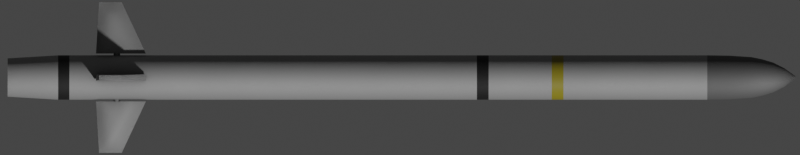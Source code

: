 # Source: Camm.blend  (saved by Blender 3.4.6; exported with 4.5.12 LTS)
import bpy
from mathutils import Matrix  # noqa: F401  (used for matrix-valued properties, if any)

bpy.ops.wm.read_factory_settings(use_empty=True)
scene = bpy.context.scene
scene.name = 'Scene'

# ---- collections
col_collection = bpy.data.collections.new('Collection'); scene.collection.children.link(col_collection)

# ---- materials (node trees are filled in below, after node groups)
mat_missile = bpy.data.materials.new('Missile')
mat_nose = bpy.data.materials.new('Nose')
mat_black = bpy.data.materials.new('Black')
mat_material = bpy.data.materials.new('Material')

# ---- node groups
ng_mk48_shader = bpy.data.node_groups.new('Mk48 Shader', 'ShaderNodeTree')
_s = ng_mk48_shader.interface.new_socket(name='BSDF', in_out='OUTPUT', socket_type='NodeSocketShader')
_s = ng_mk48_shader.interface.new_socket(name='Color', in_out='INPUT', socket_type='NodeSocketColor')
_s.default_value = (0.2529, 0.2529, 0.2529, 1.0)
_s = ng_mk48_shader.interface.new_socket(name='Roughness', in_out='INPUT', socket_type='NodeSocketFloat')
_s.subtype = 'FACTOR'
_s.default_value = 0.5
_s.min_value = 0.0
_s.max_value = 1.0
_s = ng_mk48_shader.interface.new_socket(name='Metallic', in_out='INPUT', socket_type='NodeSocketFloat')
_s.subtype = 'FACTOR'
_s.default_value = 1.0
_s.min_value = 0.0
_s.max_value = 1.0
_N = ng_mk48_shader.nodes; _L = ng_mk48_shader.links
n0 = _N.new('NodeGroupOutput'); n0.name = 'Group Output'; n0.location = (421, 0)
n1 = _N.new('ShaderNodeBsdfPrincipled'); n1.name = 'Principled BSDF'; n1.location = (131, 46)
n1.distribution = 'GGX'
n1.subsurface_method = 'BURLEY'
n1.inputs[3].default_value = 1.45
n1.inputs[27].default_value = (0.0, 0.0, 0.0, 1.0)
n1.inputs[28].default_value = 1.0
n2 = _N.new('ShaderNodeAmbientOcclusion'); n2.name = 'Ambient Occlusion'; n2.location = (-85, 128)
n2.samples = 8
n3 = _N.new('ShaderNodeBevel'); n3.name = 'Bevel'; n3.location = (-265, -248)
n3.inputs[0].default_value = 0.1
n4 = _N.new('NodeGroupInput'); n4.name = 'Mk48 Shader'; n4.location = (-468, -27)
n5 = _N.new('ShaderNodeNewGeometry'); n5.name = 'Geometry'; n5.location = (-875, -245)
n6 = _N.new('ShaderNodeBump'); n6.name = 'Bump'; n6.location = (-470, -299)
n6.inputs[0].default_value = 0.01
n6.inputs[1].default_value = 1.0
n6.inputs[2].default_value = 1.0
n7 = _N.new('ShaderNodeTexNoise'); n7.name = 'Noise Texture'; n7.location = (-671, -234)
n7.inputs[2].default_value = 2.0
_L.new(n1.outputs[0], n0.inputs[0])
_L.new(n2.outputs[0], n1.inputs[0])
_L.new(n4.outputs[0], n2.inputs[0])
_L.new(n4.outputs[1], n1.inputs[2])
_L.new(n4.outputs[2], n1.inputs[1])
_L.new(n3.outputs[0], n2.inputs[2])
_L.new(n5.outputs[0], n7.inputs[0])
_L.new(n7.outputs[0], n6.inputs[3])
_L.new(n6.outputs[0], n3.inputs[1])
_L.new(n3.outputs[0], n1.inputs[5])
n0.is_active_output = True
ng_auto_smooth = bpy.data.node_groups.new('Auto Smooth', 'GeometryNodeTree')
_s = ng_auto_smooth.interface.new_socket(name='Geometry', in_out='OUTPUT', socket_type='NodeSocketGeometry')
_s = ng_auto_smooth.interface.new_socket(name='Geometry', in_out='INPUT', socket_type='NodeSocketGeometry')
_s = ng_auto_smooth.interface.new_socket(name='Angle', in_out='INPUT', socket_type='NodeSocketFloat')
_s.subtype = 'ANGLE'
_s.min_value = 0.0
_s.max_value = 3.142
ng_auto_smooth.is_modifier = True
_N = ng_auto_smooth.nodes; _L = ng_auto_smooth.links
n0 = _N.new('NodeGroupOutput'); n0.name = 'Group Output'; n0.location = (480, -100)
n1 = _N.new('NodeGroupInput'); n1.name = 'Group Input'; n1.location = (-420, -300)
n2 = _N.new('NodeGroupInput'); n2.name = 'Group Input.001'; n2.location = (-60, -100)
n3 = _N.new('GeometryNodeSetShadeSmooth'); n3.name = 'Set Shade Smooth'; n3.location = (120, -100)
n3.domain = 'EDGE'
n4 = _N.new('GeometryNodeSetShadeSmooth'); n4.name = 'Set Shade Smooth.001'; n4.location = (300, -100)
n5 = _N.new('GeometryNodeInputMeshEdgeAngle'); n5.name = 'Edge Angle'; n5.location = (-420, -220)
n6 = _N.new('GeometryNodeInputEdgeSmooth'); n6.name = 'Is Edge Smooth'; n6.location = (-60, -160)
n7 = _N.new('GeometryNodeInputShadeSmooth'); n7.name = 'Is Face Smooth'; n7.location = (-240, -340)
n8 = _N.new('FunctionNodeBooleanMath'); n8.name = 'Boolean Math'; n8.location = (-60, -220)
n9 = _N.new('FunctionNodeCompare'); n9.name = 'Compare'; n9.location = (-240, -180)
n9.operation = 'LESS_EQUAL'
_L.new(n5.outputs[0], n9.inputs[0])
_L.new(n4.outputs[0], n0.inputs[0])
_L.new(n1.outputs[1], n9.inputs[1])
_L.new(n9.outputs[0], n8.inputs[0])
_L.new(n7.outputs[0], n8.inputs[1])
_L.new(n2.outputs[0], n3.inputs[0])
_L.new(n6.outputs[0], n3.inputs[1])
_L.new(n3.outputs[0], n4.inputs[0])
_L.new(n8.outputs[0], n3.inputs[2])
n0.is_active_output = True

# ---- material node trees
mat_missile.use_nodes = True; mat_missile.node_tree.nodes.clear()
_N = mat_missile.node_tree.nodes; _L = mat_missile.node_tree.links
n0 = _N.new('ShaderNodeOutputMaterial'); n0.name = 'Material Output'; n0.location = (300, 300)
n1 = _N.new('ShaderNodeGroup'); n1.name = 'Mk48 Shader'; n1.location = (95, 311)
n1.label = 'Mk48 Shader'
n1.node_tree = ng_mk48_shader
n1.inputs[0].default_value = (0.3032, 0.3032, 0.3032, 0.0)
n1.inputs[1].default_value = 0.65
n1.inputs[2].default_value = 0.4
_L.new(n1.outputs[0], n0.inputs[0])
n0.is_active_output = True
mat_nose.use_nodes = True; mat_nose.node_tree.nodes.clear()
_N = mat_nose.node_tree.nodes; _L = mat_nose.node_tree.links
n0 = _N.new('ShaderNodeOutputMaterial'); n0.name = 'Material Output'; n0.location = (300, 300)
n1 = _N.new('ShaderNodeGroup'); n1.name = 'Mk48 Shader'; n1.location = (95, 311)
n1.label = 'Mk48 Shader'
n1.node_tree = ng_mk48_shader
n1.inputs[0].default_value = (0.1149, 0.1149, 0.1149, 0.0)
n1.inputs[1].default_value = 0.65
n1.inputs[2].default_value = 0.4
_L.new(n1.outputs[0], n0.inputs[0])
n0.is_active_output = True
mat_black.use_nodes = True; mat_black.node_tree.nodes.clear()
_N = mat_black.node_tree.nodes; _L = mat_black.node_tree.links
n0 = _N.new('ShaderNodeOutputMaterial'); n0.name = 'Material Output'; n0.location = (300, 300)
n1 = _N.new('ShaderNodeGroup'); n1.name = 'Mk48 Shader'; n1.location = (95, 311)
n1.label = 'Mk48 Shader'
n1.node_tree = ng_mk48_shader
n1.inputs[0].default_value = (0.01222, 0.01222, 0.01222, 0.0)
n1.inputs[1].default_value = 0.65
n1.inputs[2].default_value = 0.4
_L.new(n1.outputs[0], n0.inputs[0])
n0.is_active_output = True
mat_material.use_nodes = True; mat_material.node_tree.nodes.clear()
_N = mat_material.node_tree.nodes; _L = mat_material.node_tree.links
n0 = _N.new('ShaderNodeBsdfPrincipled'); n0.name = 'Principled BSDF'; n0.location = (10, 300)
n0.distribution = 'GGX'
n0.subsurface_method = 'RANDOM_WALK_SKIN'
n0.inputs[0].default_value = (0.2203, 0.1806, 0.008915, 1.0)
n0.inputs[3].default_value = 1.45
n0.inputs[27].default_value = (0.0, 0.0, 0.0, 1.0)
n0.inputs[28].default_value = 1.0
n1 = _N.new('ShaderNodeOutputMaterial'); n1.name = 'Material Output'; n1.location = (300, 300)
_L.new(n0.outputs[0], n1.inputs[0])
n1.is_active_output = True

# ---- world
world_world = bpy.data.worlds.new('World'); scene.world = world_world
world_world.use_sun_shadow = False
world_world.sun_shadow_jitter_overblur = 0.0

# ---- cameras
cam_camera = bpy.data.cameras.new('Camera')
cam_camera.type = 'ORTHO'
cam_camera.clip_end = 100.0
cam_camera.ortho_scale = 3.25
cam_camera.show_mist = True

# ---- meshes
me_cylinder = bpy.data.meshes.new('Cylinder')
me_cylinder.from_pydata([(3.387e-09, 0.005844, 1.83), (0.00114, 0.005731, 1.83), (0.002236, 0.005399, 1.83), (0.003246, 0.004859, 1.83), (0.004132, 0.004132, 1.83), (0.004859, 0.003247, 1.83), (0.005399, 0.002236, 1.83), (0.005731, 0.00114, 1.83), (0.005844, 3.641e-08, 1.83), (0.005731, -0.00114, 1.83), (0.005399, -0.002236, 1.83), (0.004859, -0.003246, 1.83), (0.004132, -0.004132, 1.83), (0.003246, -0.004859, 1.83), (0.002236, -0.005399, 1.83), (0.00114, -0.005731, 1.83), (1.483e-09, -0.005843, 1.83), (-0.00114, -0.005731, 1.83), (-0.002236, -0.005399, 1.83), (-0.003246, -0.004859, 1.83), (-0.004132, -0.004132, 1.83), (-0.004859, -0.003246, 1.83), (-0.005399, -0.002236, 1.83), (-0.005731, -0.00114, 1.83), (-0.005844, 4.161e-08, 1.83), (-0.005731, 0.00114, 1.83), (-0.005399, 0.002236, 1.83), (-0.004859, 0.003247, 1.83), (-0.004132, 0.004132, 1.83), (-0.003246, 0.004859, 1.83), (-0.002236, 0.005399, 1.83), (-0.00114, 0.005731, 1.83), (1.203e-07, 0.08851, -1.805), (0.01727, 0.08681, -1.805), (0.03387, 0.08178, -1.805), (0.04918, 0.0736, -1.805), (0.06259, 0.06259, -1.805), (0.0736, 0.04918, -1.805), (0.08178, 0.03387, -1.805), (0.08681, 0.01727, -1.805), (0.08851, 1.859e-08, -1.805), (0.08681, -0.01727, -1.805), (0.08178, -0.03387, -1.805), (0.0736, -0.04918, -1.805), (0.06259, -0.06259, -1.805), (0.04918, -0.0736, -1.805), (0.03387, -0.08178, -1.805), (0.01727, -0.08681, -1.805), (9.146e-08, -0.08851, -1.805), (-0.01727, -0.08681, -1.805), (-0.03387, -0.08178, -1.805), (-0.04917, -0.0736, -1.805), (-0.06259, -0.06259, -1.805), (-0.0736, -0.04918, -1.805), (-0.08178, -0.03387, -1.805), (-0.08681, -0.01727, -1.805), (-0.08851, 9.737e-08, -1.805), (-0.08681, 0.01727, -1.805), (-0.08177, 0.03387, -1.805), (-0.0736, 0.04918, -1.805), (-0.06259, 0.06259, -1.805), (-0.04917, 0.0736, -1.805), (-0.03387, 0.08178, -1.805), (-0.01727, 0.08681, -1.805), (1.497e-09, 0.1024, 1.423), (0.01997, 0.1004, 1.423), (0.03917, 0.09458, 1.423), (0.05687, 0.08512, 1.423), (0.07239, 0.07239, 1.423), (0.08512, 0.05687, 1.423), (0.09458, 0.03917, 1.423), (0.1004, 0.01997, 1.423), (0.1024, 1.483e-08, 1.423), (0.1004, -0.01997, 1.423), (0.09458, -0.03917, 1.423), (0.08512, -0.05687, 1.423), (0.07239, -0.07239, 1.423), (0.05687, -0.08512, 1.423), (0.03917, -0.09458, 1.423), (0.01997, -0.1004, 1.423), (-3.186e-08, -0.1024, 1.423), (-0.01997, -0.1004, 1.423), (-0.03917, -0.09458, 1.423), (-0.05687, -0.08512, 1.423), (-0.07239, -0.07239, 1.423), (-0.08512, -0.05687, 1.423), (-0.09458, -0.03917, 1.423), (-0.1004, -0.01997, 1.423), (-0.1024, 1.06e-07, 1.423), (-0.1004, 0.01997, 1.423), (-0.09458, 0.03917, 1.423), (-0.08512, 0.05687, 1.423), (-0.07239, 0.07239, 1.423), (-0.05687, 0.08512, 1.423), (-0.03917, 0.09458, 1.423), (-0.01997, 0.1004, 1.423), (-1.587e-09, 0.09414, 1.627), (0.01837, 0.09233, 1.627), (0.03603, 0.08698, 1.627), (0.0523, 0.07828, 1.627), (0.06657, 0.06657, 1.627), (0.07828, 0.0523, 1.627), (0.08698, 0.03603, 1.627), (0.09233, 0.01837, 1.627), (0.09414, 1.572e-08, 1.627), (0.09233, -0.01837, 1.627), (0.08698, -0.03603, 1.627), (0.07828, -0.0523, 1.627), (0.06657, -0.06657, 1.627), (0.0523, -0.07828, 1.627), (0.03603, -0.08698, 1.627), (0.01837, -0.09233, 1.627), (-3.226e-08, -0.09414, 1.627), (-0.01837, -0.09233, 1.627), (-0.03603, -0.08698, 1.627), (-0.0523, -0.07828, 1.627), (-0.06657, -0.06657, 1.627), (-0.07828, -0.0523, 1.627), (-0.08698, -0.03603, 1.627), (-0.09233, -0.01837, 1.627), (-0.09414, 9.952e-08, 1.627), (-0.09233, 0.01837, 1.627), (-0.08698, 0.03603, 1.627), (-0.07828, 0.0523, 1.627), (-0.06657, 0.06657, 1.627), (-0.0523, 0.07828, 1.627), (-0.03603, 0.08698, 1.627), (-0.01837, 0.09233, 1.627), (-1.322e-09, 0.06857, 1.728), (0.01338, 0.06725, 1.728), (0.02624, 0.06335, 1.728), (0.0381, 0.05702, 1.728), (0.04849, 0.04849, 1.728), (0.05702, 0.0381, 1.728), (0.06335, 0.02624, 1.728), (0.06725, 0.01338, 1.728), (0.06857, 2.131e-08, 1.728), (0.06725, -0.01338, 1.728), (0.06335, -0.02624, 1.728), (0.05702, -0.0381, 1.728), (0.04849, -0.04849, 1.728), (0.0381, -0.05702, 1.728), (0.02624, -0.06335, 1.728), (0.01338, -0.06725, 1.728), (-2.367e-08, -0.06857, 1.728), (-0.01338, -0.06725, 1.728), (-0.02624, -0.06335, 1.728), (-0.0381, -0.05702, 1.728), (-0.04849, -0.04849, 1.728), (-0.05702, -0.0381, 1.728), (-0.06335, -0.02624, 1.728), (-0.06725, -0.01338, 1.728), (-0.06857, 8.235e-08, 1.728), (-0.06725, 0.01338, 1.728), (-0.06335, 0.02624, 1.728), (-0.05702, 0.0381, 1.728), (-0.04849, 0.04849, 1.728), (-0.0381, 0.05702, 1.728), (-0.02624, 0.06335, 1.728), (-0.01338, 0.06725, 1.728), (4.508e-10, 0.04272, 1.779), (0.008335, 0.0419, 1.779), (0.01635, 0.03947, 1.779), (0.02374, 0.03552, 1.779), (0.03021, 0.03021, 1.779), (0.03552, 0.02374, 1.779), (0.03947, 0.01635, 1.779), (0.0419, 0.008335, 1.779), (0.04272, 2.746e-08, 1.779), (0.0419, -0.008335, 1.779), (0.03947, -0.01635, 1.779), (0.03552, -0.02374, 1.779), (0.03021, -0.03021, 1.779), (0.02374, -0.03552, 1.779), (0.01635, -0.03947, 1.779), (0.008335, -0.0419, 1.779), (-1.347e-08, -0.04272, 1.779), (-0.008335, -0.0419, 1.779), (-0.01635, -0.03947, 1.779), (-0.02374, -0.03552, 1.779), (-0.03021, -0.03021, 1.779), (-0.03552, -0.02374, 1.779), (-0.03947, -0.01635, 1.779), (-0.0419, -0.008335, 1.779), (-0.04272, 6.549e-08, 1.779), (-0.0419, 0.008335, 1.779), (-0.03947, 0.01635, 1.779), (-0.03552, 0.02374, 1.779), (-0.03021, 0.03021, 1.779), (-0.02374, 0.03552, 1.779), (-0.01635, 0.03947, 1.779), (-0.008335, 0.0419, 1.779), (0.01967, 0.09887, 1.525), (0.03858, 0.09313, 1.525), (0.056, 0.08382, 1.525), (0.07128, 0.07128, 1.525), (0.08382, 0.056, 1.525), (0.09313, 0.03858, 1.525), (0.09887, 0.01967, 1.525), (0.1008, 1.461e-08, 1.525), (0.09887, -0.01967, 1.525), (0.09313, -0.03858, 1.525), (0.08382, -0.056, 1.525), (0.07128, -0.07128, 1.525), (0.056, -0.08381, 1.525), (0.03858, -0.09313, 1.525), (0.01967, -0.09887, 1.525), (-3.313e-08, -0.1008, 1.525), (-0.01967, -0.09887, 1.525), (-0.03858, -0.09313, 1.525), (-0.056, -0.08381, 1.525), (-0.07128, -0.07128, 1.525), (-0.08382, -0.056, 1.525), (-0.09313, -0.03858, 1.525), (-0.09887, -0.01967, 1.525), (-0.1008, 1.043e-07, 1.525), (-0.09887, 0.01967, 1.525), (-0.09313, 0.03858, 1.525), (-0.08381, 0.056, 1.525), (-0.07128, 0.07128, 1.525), (-0.056, 0.08382, 1.525), (-0.03858, 0.09313, 1.525), (-0.01967, 0.09887, 1.525), (-2.834e-10, 0.1008, 1.525), (0.01638, 0.08233, 1.677), (0.03212, 0.07755, 1.677), (0.04663, 0.06979, 1.677), (0.05935, 0.05935, 1.677), (0.06979, 0.04663, 1.677), (0.07755, 0.03212, 1.677), (0.08233, 0.01638, 1.677), (0.08394, 1.789e-08, 1.677), (0.08233, -0.01638, 1.677), (0.07755, -0.03212, 1.677), (0.06979, -0.04663, 1.677), (0.05935, -0.05935, 1.677), (0.04663, -0.06979, 1.677), (0.03212, -0.07755, 1.677), (0.01638, -0.08233, 1.677), (-2.919e-08, -0.08394, 1.677), (-0.01638, -0.08233, 1.677), (-0.03212, -0.07755, 1.677), (-0.04663, -0.06979, 1.677), (-0.05935, -0.05935, 1.677), (-0.06979, -0.04663, 1.677), (-0.07755, -0.03212, 1.677), (-0.08233, -0.01638, 1.677), (-0.08394, 9.26e-08, 1.677), (-0.08233, 0.01638, 1.677), (-0.07755, 0.03212, 1.677), (-0.06979, 0.04663, 1.677), (-0.05935, 0.05935, 1.677), (-0.04663, 0.06979, 1.677), (-0.03212, 0.07755, 1.677), (-0.01638, 0.08233, 1.677), (-1.842e-09, 0.08394, 1.677), (0.01997, 0.1004, -1.572), (0.03917, 0.09458, -1.572), (0.05687, 0.08512, -1.572), (0.07239, 0.07239, -1.572), (0.08512, 0.05687, -1.572), (0.09458, 0.03917, -1.572), (0.1004, 0.01997, -1.572), (0.1024, 1.483e-08, -1.572), (0.1004, -0.01997, -1.572), (0.09458, -0.03917, -1.572), (0.08512, -0.05687, -1.572), (0.07239, -0.07239, -1.572), (0.05687, -0.08512, -1.572), (0.03917, -0.09458, -1.572), (0.01997, -0.1004, -1.572), (7.993e-08, -0.1024, -1.572), (-0.01997, -0.1004, -1.572), (-0.03917, -0.09458, -1.572), (-0.05687, -0.08512, -1.572), (-0.07239, -0.07239, -1.572), (-0.08512, -0.05687, -1.572), (-0.09458, -0.03917, -1.572), (-0.1004, -0.01997, -1.572), (-0.1024, 1.06e-07, -1.572), (-0.1004, 0.01997, -1.572), (-0.09458, 0.03917, -1.572), (-0.08512, 0.05687, -1.572), (-0.07238, 0.07239, -1.572), (-0.05687, 0.08512, -1.572), (-0.03917, 0.09458, -1.572), (-0.01997, 0.1004, -1.572), (1.133e-07, 0.1024, -1.572), (1.113e-07, 0.1024, -1.52), (0.01997, 0.1004, -1.52), (0.03917, 0.09458, -1.52), (0.05687, 0.08512, -1.52), (0.07239, 0.07239, -1.52), (0.08512, 0.05687, -1.52), (0.09458, 0.03917, -1.52), (0.1004, 0.01997, -1.52), (0.1024, 1.483e-08, -1.52), (0.1004, -0.01997, -1.52), (0.09458, -0.03917, -1.52), (0.08512, -0.05687, -1.52), (0.07239, -0.07239, -1.52), (0.05687, -0.08512, -1.52), (0.03917, -0.09458, -1.52), (0.01997, -0.1004, -1.52), (7.797e-08, -0.1024, -1.52), (-0.01997, -0.1004, -1.52), (-0.03917, -0.09458, -1.52), (-0.05687, -0.08512, -1.52), (-0.07239, -0.07239, -1.52), (-0.08512, -0.05687, -1.52), (-0.09458, -0.03917, -1.52), (-0.1004, -0.01997, -1.52), (-0.1024, 1.06e-07, -1.52), (-0.1004, 0.01997, -1.52), (-0.09458, 0.03917, -1.52), (-0.08512, 0.05687, -1.52), (-0.07238, 0.07239, -1.52), (-0.05687, 0.08512, -1.52), (-0.03917, 0.09458, -1.52), (-0.01997, 0.1004, -1.52), (4.117e-08, 0.1024, 0.3601), (0.01997, 0.1004, 0.3601), (0.03917, 0.09458, 0.3601), (0.05687, 0.08512, 0.3601), (0.07239, 0.07239, 0.3601), (0.08512, 0.05687, 0.3601), (0.09458, 0.03917, 0.3601), (0.1004, 0.01997, 0.3601), (0.1024, 1.483e-08, 0.3601), (0.1004, -0.01997, 0.3601), (0.09458, -0.03917, 0.3601), (0.08512, -0.05687, 0.3601), (0.07239, -0.07239, 0.3601), (0.05687, -0.08512, 0.3601), (0.03917, -0.09458, 0.3601), (0.01997, -0.1004, 0.3601), (7.815e-09, -0.1024, 0.3601), (-0.01997, -0.1004, 0.3601), (-0.03917, -0.09458, 0.3601), (-0.05687, -0.08512, 0.3601), (-0.07239, -0.07239, 0.3601), (-0.08512, -0.05687, 0.3601), (-0.09458, -0.03917, 0.3601), (-0.1004, -0.01997, 0.3601), (-0.1024, 1.06e-07, 0.3601), (-0.1004, 0.01997, 0.3601), (-0.09458, 0.03917, 0.3601), (-0.08512, 0.05687, 0.3601), (-0.07239, 0.07239, 0.3601), (-0.05687, 0.08512, 0.3601), (-0.03917, 0.09458, 0.3601), (-0.01997, 0.1004, 0.3601), (3.915e-08, 0.1024, 0.4143), (0.01997, 0.1004, 0.4143), (0.03917, 0.09458, 0.4143), (0.05687, 0.08512, 0.4143), (0.07239, 0.07239, 0.4143), (0.08512, 0.05687, 0.4143), (0.09458, 0.03917, 0.4143), (0.1004, 0.01997, 0.4143), (0.1024, 1.483e-08, 0.4143), (0.1004, -0.01997, 0.4143), (0.09458, -0.03917, 0.4143), (0.08512, -0.05687, 0.4143), (0.07239, -0.07239, 0.4143), (0.05687, -0.08512, 0.4143), (0.03917, -0.09458, 0.4143), (0.01997, -0.1004, 0.4143), (5.794e-09, -0.1024, 0.4143), (-0.01997, -0.1004, 0.4143), (-0.03917, -0.09458, 0.4143), (-0.05687, -0.08512, 0.4143), (-0.07239, -0.07239, 0.4143), (-0.08512, -0.05687, 0.4143), (-0.09458, -0.03917, 0.4143), (-0.1004, -0.01997, 0.4143), (-0.1024, 1.06e-07, 0.4143), (-0.1004, 0.01997, 0.4143), (-0.09458, 0.03917, 0.4143), (-0.08512, 0.05687, 0.4143), (-0.07239, 0.07239, 0.4143), (-0.05687, 0.08512, 0.4143), (-0.03917, 0.09458, 0.4143), (-0.01997, 0.1004, 0.4143), (2.828e-08, 0.1024, 0.7054), (0.01997, 0.1004, 0.7054), (0.03917, 0.09458, 0.7054), (0.05687, 0.08512, 0.7054), (0.07239, 0.07239, 0.7054), (0.08512, 0.05687, 0.7054), (0.09458, 0.03917, 0.7054), (0.1004, 0.01997, 0.7054), (0.1024, 1.483e-08, 0.7054), (0.1004, -0.01997, 0.7054), (0.09458, -0.03917, 0.7054), (0.08512, -0.05687, 0.7054), (0.07239, -0.07239, 0.7054), (0.05687, -0.08512, 0.7054), (0.03917, -0.09458, 0.7054), (0.01997, -0.1004, 0.7054), (-5.073e-09, -0.1024, 0.7054), (-0.01997, -0.1004, 0.7054), (-0.03917, -0.09458, 0.7054), (-0.05687, -0.08512, 0.7054), (-0.07239, -0.07239, 0.7054), (-0.08512, -0.05687, 0.7054), (-0.09458, -0.03917, 0.7054), (-0.1004, -0.01997, 0.7054), (-0.1024, 1.06e-07, 0.7054), (-0.1004, 0.01997, 0.7054), (-0.09458, 0.03917, 0.7054), (-0.08512, 0.05687, 0.7054), (-0.07239, 0.07239, 0.7054), (-0.05687, 0.08512, 0.7054), (-0.03917, 0.09458, 0.7054), (-0.01997, 0.1004, 0.7054), (2.628e-08, 0.1024, 0.7596), (0.01997, 0.1004, 0.7596), (0.03917, 0.09458, 0.7596), (0.05687, 0.08512, 0.7596), (0.07239, 0.07239, 0.7596), (0.08512, 0.05687, 0.7596), (0.09458, 0.03917, 0.7596), (0.1004, 0.01997, 0.7596), (0.1024, 1.483e-08, 0.7596), (0.1004, -0.01997, 0.7596), (0.09458, -0.03917, 0.7596), (0.08512, -0.05687, 0.7596), (0.07239, -0.07239, 0.7596), (0.05687, -0.08512, 0.7596), (0.03917, -0.09458, 0.7596), (0.01997, -0.1004, 0.7596), (-7.073e-09, -0.1024, 0.7596), (-0.01997, -0.1004, 0.7596), (-0.03917, -0.09458, 0.7596), (-0.05687, -0.08512, 0.7596), (-0.07239, -0.07239, 0.7596), (-0.08512, -0.05687, 0.7596), (-0.09458, -0.03917, 0.7596), (-0.1004, -0.01997, 0.7596), (-0.1024, 1.06e-07, 0.7596), (-0.1004, 0.01997, 0.7596), (-0.09458, 0.03917, 0.7596), (-0.08512, 0.05687, 0.7596), (-0.07239, 0.07239, 0.7596), (-0.05687, 0.08512, 0.7596), (-0.03917, 0.09458, 0.7596), (-0.01997, 0.1004, 0.7596)], [], [(160, 0, 1, 161), (161, 1, 2, 162), (162, 2, 3, 163), (163, 3, 4, 164), (164, 4, 5, 165), (165, 5, 6, 166), (166, 6, 7, 167), (167, 7, 8, 168), (168, 8, 9, 169), (169, 9, 10, 170), (170, 10, 11, 171), (171, 11, 12, 172), (172, 12, 13, 173), (173, 13, 14, 174), (174, 14, 15, 175), (175, 15, 16, 176), (176, 16, 17, 177), (177, 17, 18, 178), (178, 18, 19, 179), (179, 19, 20, 180), (180, 20, 21, 181), (181, 21, 22, 182), (182, 22, 23, 183), (183, 23, 24, 184), (184, 24, 25, 185), (185, 25, 26, 186), (186, 26, 27, 187), (187, 27, 28, 188), (188, 28, 29, 189), (189, 29, 30, 190), (1, 0, 31, 30, 29, 28, 27, 26, 25, 24, 23, 22, 21, 20, 19, 18, 17, 16, 15, 14, 13, 12, 11, 10, 9, 8, 7, 6, 5, 4, 3, 2), (190, 30, 31, 191), (191, 31, 0, 160), (447, 95, 64, 416), (446, 94, 95, 447), (445, 93, 94, 446), (444, 92, 93, 445), (443, 91, 92, 444), (442, 90, 91, 443), (441, 89, 90, 442), (440, 88, 89, 441), (439, 87, 88, 440), (438, 86, 87, 439), (437, 85, 86, 438), (436, 84, 85, 437), (435, 83, 84, 436), (434, 82, 83, 435), (433, 81, 82, 434), (432, 80, 81, 433), (431, 79, 80, 432), (430, 78, 79, 431), (429, 77, 78, 430), (428, 76, 77, 429), (427, 75, 76, 428), (426, 74, 75, 427), (425, 73, 74, 426), (424, 72, 73, 425), (423, 71, 72, 424), (422, 70, 71, 423), (421, 69, 70, 422), (420, 68, 69, 421), (419, 67, 68, 420), (418, 66, 67, 419), (417, 65, 66, 418), (416, 64, 65, 417), (222, 127, 96, 223), (221, 126, 127, 222), (220, 125, 126, 221), (219, 124, 125, 220), (218, 123, 124, 219), (217, 122, 123, 218), (216, 121, 122, 217), (215, 120, 121, 216), (214, 119, 120, 215), (213, 118, 119, 214), (212, 117, 118, 213), (211, 116, 117, 212), (210, 115, 116, 211), (209, 114, 115, 210), (208, 113, 114, 209), (207, 112, 113, 208), (206, 111, 112, 207), (205, 110, 111, 206), (204, 109, 110, 205), (203, 108, 109, 204), (202, 107, 108, 203), (201, 106, 107, 202), (200, 105, 106, 201), (199, 104, 105, 200), (198, 103, 104, 199), (197, 102, 103, 198), (196, 101, 102, 197), (195, 100, 101, 196), (194, 99, 100, 195), (193, 98, 99, 194), (192, 97, 98, 193), (223, 96, 97, 192), (254, 159, 128, 255), (253, 158, 159, 254), (252, 157, 158, 253), (251, 156, 157, 252), (250, 155, 156, 251), (249, 154, 155, 250), (248, 153, 154, 249), (247, 152, 153, 248), (246, 151, 152, 247), (245, 150, 151, 246), (244, 149, 150, 245), (243, 148, 149, 244), (242, 147, 148, 243), (241, 146, 147, 242), (240, 145, 146, 241), (239, 144, 145, 240), (238, 143, 144, 239), (237, 142, 143, 238), (236, 141, 142, 237), (235, 140, 141, 236), (234, 139, 140, 235), (233, 138, 139, 234), (232, 137, 138, 233), (231, 136, 137, 232), (230, 135, 136, 231), (229, 134, 135, 230), (228, 133, 134, 229), (227, 132, 133, 228), (226, 131, 132, 227), (225, 130, 131, 226), (224, 129, 130, 225), (255, 128, 129, 224), (159, 191, 160, 128), (158, 190, 191, 159), (157, 189, 190, 158), (156, 188, 189, 157), (155, 187, 188, 156), (154, 186, 187, 155), (153, 185, 186, 154), (152, 184, 185, 153), (151, 183, 184, 152), (150, 182, 183, 151), (149, 181, 182, 150), (148, 180, 181, 149), (147, 179, 180, 148), (146, 178, 179, 147), (145, 177, 178, 146), (144, 176, 177, 145), (143, 175, 176, 144), (142, 174, 175, 143), (141, 173, 174, 142), (140, 172, 173, 141), (139, 171, 172, 140), (138, 170, 171, 139), (137, 169, 170, 138), (136, 168, 169, 137), (135, 167, 168, 136), (134, 166, 167, 135), (133, 165, 166, 134), (132, 164, 165, 133), (131, 163, 164, 132), (130, 162, 163, 131), (129, 161, 162, 130), (128, 160, 161, 129), (64, 223, 192, 65), (65, 192, 193, 66), (66, 193, 194, 67), (67, 194, 195, 68), (68, 195, 196, 69), (69, 196, 197, 70), (70, 197, 198, 71), (71, 198, 199, 72), (72, 199, 200, 73), (73, 200, 201, 74), (74, 201, 202, 75), (75, 202, 203, 76), (76, 203, 204, 77), (77, 204, 205, 78), (78, 205, 206, 79), (79, 206, 207, 80), (80, 207, 208, 81), (81, 208, 209, 82), (82, 209, 210, 83), (83, 210, 211, 84), (84, 211, 212, 85), (85, 212, 213, 86), (86, 213, 214, 87), (87, 214, 215, 88), (88, 215, 216, 89), (89, 216, 217, 90), (90, 217, 218, 91), (91, 218, 219, 92), (92, 219, 220, 93), (93, 220, 221, 94), (94, 221, 222, 95), (95, 222, 223, 64), (96, 255, 224, 97), (97, 224, 225, 98), (98, 225, 226, 99), (99, 226, 227, 100), (100, 227, 228, 101), (101, 228, 229, 102), (102, 229, 230, 103), (103, 230, 231, 104), (104, 231, 232, 105), (105, 232, 233, 106), (106, 233, 234, 107), (107, 234, 235, 108), (108, 235, 236, 109), (109, 236, 237, 110), (110, 237, 238, 111), (111, 238, 239, 112), (112, 239, 240, 113), (113, 240, 241, 114), (114, 241, 242, 115), (115, 242, 243, 116), (116, 243, 244, 117), (117, 244, 245, 118), (118, 245, 246, 119), (119, 246, 247, 120), (120, 247, 248, 121), (121, 248, 249, 122), (122, 249, 250, 123), (123, 250, 251, 124), (124, 251, 252, 125), (125, 252, 253, 126), (126, 253, 254, 127), (127, 254, 255, 96), (32, 287, 256, 33), (33, 256, 257, 34), (34, 257, 258, 35), (35, 258, 259, 36), (36, 259, 260, 37), (37, 260, 261, 38), (38, 261, 262, 39), (39, 262, 263, 40), (40, 263, 264, 41), (41, 264, 265, 42), (42, 265, 266, 43), (43, 266, 267, 44), (44, 267, 268, 45), (45, 268, 269, 46), (46, 269, 270, 47), (47, 270, 271, 48), (48, 271, 272, 49), (49, 272, 273, 50), (50, 273, 274, 51), (51, 274, 275, 52), (52, 275, 276, 53), (53, 276, 277, 54), (54, 277, 278, 55), (55, 278, 279, 56), (56, 279, 280, 57), (57, 280, 281, 58), (58, 281, 282, 59), (59, 282, 283, 60), (60, 283, 284, 61), (61, 284, 285, 62), (62, 285, 286, 63), (63, 286, 287, 32), (287, 288, 289, 256), (256, 289, 290, 257), (257, 290, 291, 258), (258, 291, 292, 259), (259, 292, 293, 260), (260, 293, 294, 261), (261, 294, 295, 262), (262, 295, 296, 263), (263, 296, 297, 264), (264, 297, 298, 265), (265, 298, 299, 266), (266, 299, 300, 267), (267, 300, 301, 268), (268, 301, 302, 269), (269, 302, 303, 270), (270, 303, 304, 271), (271, 304, 305, 272), (272, 305, 306, 273), (273, 306, 307, 274), (274, 307, 308, 275), (275, 308, 309, 276), (276, 309, 310, 277), (277, 310, 311, 278), (278, 311, 312, 279), (279, 312, 313, 280), (280, 313, 314, 281), (281, 314, 315, 282), (282, 315, 316, 283), (283, 316, 317, 284), (284, 317, 318, 285), (285, 318, 319, 286), (286, 319, 288, 287), (288, 320, 321, 289), (289, 321, 322, 290), (290, 322, 323, 291), (291, 323, 324, 292), (292, 324, 325, 293), (293, 325, 326, 294), (294, 326, 327, 295), (295, 327, 328, 296), (296, 328, 329, 297), (297, 329, 330, 298), (298, 330, 331, 299), (299, 331, 332, 300), (300, 332, 333, 301), (301, 333, 334, 302), (302, 334, 335, 303), (303, 335, 336, 304), (304, 336, 337, 305), (305, 337, 338, 306), (306, 338, 339, 307), (307, 339, 340, 308), (308, 340, 341, 309), (309, 341, 342, 310), (310, 342, 343, 311), (311, 343, 344, 312), (312, 344, 345, 313), (313, 345, 346, 314), (314, 346, 347, 315), (315, 347, 348, 316), (316, 348, 349, 317), (317, 349, 350, 318), (318, 350, 351, 319), (319, 351, 320, 288), (320, 352, 353, 321), (321, 353, 354, 322), (322, 354, 355, 323), (323, 355, 356, 324), (324, 356, 357, 325), (325, 357, 358, 326), (326, 358, 359, 327), (327, 359, 360, 328), (328, 360, 361, 329), (329, 361, 362, 330), (330, 362, 363, 331), (331, 363, 364, 332), (332, 364, 365, 333), (333, 365, 366, 334), (334, 366, 367, 335), (335, 367, 368, 336), (336, 368, 369, 337), (337, 369, 370, 338), (338, 370, 371, 339), (339, 371, 372, 340), (340, 372, 373, 341), (341, 373, 374, 342), (342, 374, 375, 343), (343, 375, 376, 344), (344, 376, 377, 345), (345, 377, 378, 346), (346, 378, 379, 347), (347, 379, 380, 348), (348, 380, 381, 349), (349, 381, 382, 350), (350, 382, 383, 351), (351, 383, 352, 320), (352, 384, 385, 353), (353, 385, 386, 354), (354, 386, 387, 355), (355, 387, 388, 356), (356, 388, 389, 357), (357, 389, 390, 358), (358, 390, 391, 359), (359, 391, 392, 360), (360, 392, 393, 361), (361, 393, 394, 362), (362, 394, 395, 363), (363, 395, 396, 364), (364, 396, 397, 365), (365, 397, 398, 366), (366, 398, 399, 367), (367, 399, 400, 368), (368, 400, 401, 369), (369, 401, 402, 370), (370, 402, 403, 371), (371, 403, 404, 372), (372, 404, 405, 373), (373, 405, 406, 374), (374, 406, 407, 375), (375, 407, 408, 376), (376, 408, 409, 377), (377, 409, 410, 378), (378, 410, 411, 379), (379, 411, 412, 380), (380, 412, 413, 381), (381, 413, 414, 382), (382, 414, 415, 383), (383, 415, 384, 352), (384, 416, 417, 385), (385, 417, 418, 386), (386, 418, 419, 387), (387, 419, 420, 388), (388, 420, 421, 389), (389, 421, 422, 390), (390, 422, 423, 391), (391, 423, 424, 392), (392, 424, 425, 393), (393, 425, 426, 394), (394, 426, 427, 395), (395, 427, 428, 396), (396, 428, 429, 397), (397, 429, 430, 398), (398, 430, 431, 399), (399, 431, 432, 400), (400, 432, 433, 401), (401, 433, 434, 402), (402, 434, 435, 403), (403, 435, 436, 404), (404, 436, 437, 405), (405, 437, 438, 406), (406, 438, 439, 407), (407, 439, 440, 408), (408, 440, 441, 409), (409, 441, 442, 410), (410, 442, 443, 411), (411, 443, 444, 412), (412, 444, 445, 413), (413, 445, 446, 414), (414, 446, 447, 415), (415, 447, 416, 384)])
me_cylinder.polygons.foreach_set('use_smooth', [True] * 417)
me_cylinder.polygons.foreach_set('material_index', [1, 1, 1, 1, 1, 1, 1, 1, 1, 1, 1, 1, 1, 1, 1, 1, 1, 1, 1, 1, 1, 1, 1, 1, 1, 1, 1, 1, 1, 1, 1, 1, 1, 0, 0, 0, 0, 0, 0, 0, 0, 0, 0, 0, 0, 0, 0, 0, 0, 0, 0, 0, 0, 0, 0, 0, 0, 0, 0, 0, 0, 0, 0, 0, 0, 1, 1, 1, 1, 1, 1, 1, 1, 1, 1, 1, 1, 1, 1, 1, 1, 1, 1, 1, 1, 1, 1, 1, 1, 1, 1, 1, 1, 1, 1, 1, 1, 1, 1, 1, 1, 1, 1, 1, 1, 1, 1, 1, 1, 1, 1, 1, 1, 1, 1, 1, 1, 1, 1, 1, 1, 1, 1, 1, 1, 1, 1, 1, 1, 1, 1, 1, 1, 1, 1, 1, 1, 1, 1, 1, 1, 1, 1, 1, 1, 1, 1, 1, 1, 1, 1, 1, 1, 1, 1, 1, 1, 1, 1, 1, 1, 1, 1, 1, 1, 1, 1, 1, 1, 1, 1, 1, 1, 1, 1, 1, 1, 1, 1, 1, 1, 1, 1, 1, 1, 1, 1, 1, 1, 1, 1, 1, 1, 1, 1, 1, 1, 1, 1, 1, 1, 1, 1, 1, 1, 1, 1, 1, 1, 1, 1, 1, 1, 1, 1, 1, 1, 1, 1, 1, 1, 1, 1, 1, 1, 0, 0, 0, 0, 0, 0, 0, 0, 0, 0, 0, 0, 0, 0, 0, 0, 0, 0, 0, 0, 0, 0, 0, 0, 0, 0, 0, 0, 0, 0, 0, 0, 2, 2, 2, 2, 2, 2, 2, 2, 2, 2, 2, 2, 2, 2, 2, 2, 2, 2, 2, 2, 2, 2, 2, 2, 2, 2, 2, 2, 2, 2, 2, 2, 0, 0, 0, 0, 0, 0, 0, 0, 0, 0, 0, 0, 0, 0, 0, 0, 0, 0, 0, 0, 0, 0, 0, 0, 0, 0, 0, 0, 0, 0, 0, 0, 2, 2, 2, 2, 2, 2, 2, 2, 2, 2, 2, 2, 2, 2, 2, 2, 2, 2, 2, 2, 2, 2, 2, 2, 2, 2, 2, 2, 2, 2, 2, 2, 0, 0, 0, 0, 0, 0, 0, 0, 0, 0, 0, 0, 0, 0, 0, 0, 0, 0, 0, 0, 0, 0, 0, 0, 0, 0, 0, 0, 0, 0, 0, 0, 3, 3, 3, 3, 3, 3, 3, 3, 3, 3, 3, 3, 3, 3, 3, 3, 3, 3, 3, 3, 3, 3, 3, 3, 3, 3, 3, 3, 3, 3, 3, 3])
_uv = me_cylinder.uv_layers.new(name='UVMap')
_uv.uv.foreach_set('vector', [1.0, 0.9931, 1.0, 1.0, 0.9688, 1.0, 0.9688, 0.9931, 0.9688, 0.9931, 0.9688, 1.0, 0.9375, 1.0, 0.9375, 0.9931, 0.9375, 0.9931, 0.9375, 1.0, 0.9062, 1.0, 0.9062, 0.9931, 0.9062, 0.9931, 0.9062, 1.0, 0.875, 1.0, 0.875, 0.9931, 0.875, 0.9931, 0.875, 1.0, 0.8438, 1.0, 0.8438, 0.9931, 0.8438, 0.9931, 0.8438, 1.0, 0.8125, 1.0, 0.8125, 0.9931, 0.8125, 0.9931, 0.8125, 1.0, 0.7812, 1.0, 0.7812, 0.9931, 0.7812, 0.9931, 0.7812, 1.0, 0.75, 1.0, 0.75, 0.9931, 0.75, 0.9931, 0.75, 1.0, 0.7188, 1.0, 0.7188, 0.9931, 0.7188, 0.9931, 0.7188, 1.0, 0.6875, 1.0, 0.6875, 0.9931, 0.6875, 0.9931, 0.6875, 1.0, 0.6562, 1.0, 0.6562, 0.9931, 0.6562, 0.9931, 0.6562, 1.0, 0.625, 1.0, 0.625, 0.9931, 0.625, 0.9931, 0.625, 1.0, 0.5938, 1.0, 0.5938, 0.9931, 0.5938, 0.9931, 0.5938, 1.0, 0.5625, 1.0, 0.5625, 0.9931, 0.5625, 0.9931, 0.5625, 1.0, 0.5312, 1.0, 0.5312, 0.9931, 0.5312, 0.9931, 0.5312, 1.0, 0.5, 1.0, 0.5, 0.9931, 0.5, 0.9931, 0.5, 1.0, 0.4688, 1.0, 0.4688, 0.9931, 0.4688, 0.9931, 0.4688, 1.0, 0.4375, 1.0, 0.4375, 0.9931, 0.4375, 0.9931, 0.4375, 1.0, 0.4062, 1.0, 0.4062, 0.9931, 0.4062, 0.9931, 0.4062, 1.0, 0.375, 1.0, 0.375, 0.9931, 0.375, 0.9931, 0.375, 1.0, 0.3438, 1.0, 0.3438, 0.9931, 0.3438, 0.9931, 0.3438, 1.0, 0.3125, 1.0, 0.3125, 0.9931, 0.3125, 0.9931, 0.3125, 1.0, 0.2812, 1.0, 0.2812, 0.9931, 0.2812, 0.9931, 0.2812, 1.0, 0.25, 1.0, 0.25, 0.9931, 0.25, 0.9931, 0.25, 1.0, 0.2188, 1.0, 0.2188, 0.9931, 0.2188, 0.9931, 0.2188, 1.0, 0.1875, 1.0, 0.1875, 0.9931, 0.1875, 0.9931, 0.1875, 1.0, 0.1562, 1.0, 0.1562, 0.9931, 0.1562, 0.9931, 0.1562, 1.0, 0.125, 1.0, 0.125, 0.9931, 0.125, 0.9931, 0.125, 1.0, 0.09375, 1.0, 0.09375, 0.9931, 0.09375, 0.9931, 0.09375, 1.0, 0.0625, 1.0, 0.0625, 0.9931, 0.2968, 0.4854, 0.25, 0.49, 0.2032, 0.4854, 0.1582, 0.4717, 0.1167, 0.4496, 0.08029, 0.4197, 0.05045, 0.3833, 0.02827, 0.3418, 0.01461, 0.2968, 0.01, 0.25, 0.01461, 0.2032, 0.02827, 0.1582, 0.05045, 0.1167, 0.08029, 0.08029, 0.1167, 0.05045, 0.1582, 0.02827, 0.2032, 0.01461, 0.25, 0.01, 0.2968, 0.01461, 0.3418, 0.02827, 0.3833, 0.05045, 0.4197, 0.08029, 0.4496, 0.1167, 0.4717, 0.1582, 0.4854, 0.2032, 0.49, 0.25, 0.4854, 0.2968, 0.4717, 0.3418, 0.4496, 0.3833, 0.4197, 0.4197, 0.3833, 0.4496, 0.3418, 0.4717, 0.0625, 0.9931, 0.0625, 1.0, 0.03125, 1.0, 0.03125, 0.9931, 0.03125, 0.9931, 0.03125, 1.0, 0.0, 1.0, 0.0, 0.9931, 0.03125, 0.9281, 0.03125, 0.9444, 0.0, 0.9444, 0.0, 0.9281, 0.0625, 0.9281, 0.0625, 0.9444, 0.03125, 0.9444, 0.03125, 0.9281, 0.09375, 0.9281, 0.09375, 0.9444, 0.0625, 0.9444, 0.0625, 0.9281, 0.125, 0.9281, 0.125, 0.9444, 0.09375, 0.9444, 0.09375, 0.9281, 0.1562, 0.9281, 0.1562, 0.9444, 0.125, 0.9444, 0.125, 0.9281, 0.1875, 0.9281, 0.1875, 0.9444, 0.1562, 0.9444, 0.1562, 0.9281, 0.2188, 0.9281, 0.2188, 0.9444, 0.1875, 0.9444, 0.1875, 0.9281, 0.25, 0.9281, 0.25, 0.9444, 0.2188, 0.9444, 0.2188, 0.9281, 0.2812, 0.9281, 0.2812, 0.9444, 0.25, 0.9444, 0.25, 0.9281, 0.3125, 0.9281, 0.3125, 0.9444, 0.2812, 0.9444, 0.2812, 0.9281, 0.3438, 0.9281, 0.3438, 0.9444, 0.3125, 0.9444, 0.3125, 0.9281, 0.375, 0.9281, 0.375, 0.9444, 0.3438, 0.9444, 0.3438, 0.9281, 0.4063, 0.9281, 0.4062, 0.9444, 0.375, 0.9444, 0.375, 0.9281, 0.4375, 0.9281, 0.4375, 0.9444, 0.4062, 0.9444, 0.4063, 0.9281, 0.4688, 0.9281, 0.4688, 0.9444, 0.4375, 0.9444, 0.4375, 0.9281, 0.5, 0.9281, 0.5, 0.9444, 0.4688, 0.9444, 0.4688, 0.9281, 0.5312, 0.9281, 0.5312, 0.9444, 0.5, 0.9444, 0.5, 0.9281, 0.5625, 0.9281, 0.5625, 0.9444, 0.5312, 0.9444, 0.5312, 0.9281, 0.5938, 0.9281, 0.5938, 0.9444, 0.5625, 0.9444, 0.5625, 0.9281, 0.625, 0.9281, 0.625, 0.9444, 0.5938, 0.9444, 0.5938, 0.9281, 0.6562, 0.9281, 0.6562, 0.9444, 0.625, 0.9444, 0.625, 0.9281, 0.6875, 0.9281, 0.6875, 0.9444, 0.6562, 0.9444, 0.6562, 0.9281, 0.7188, 0.9281, 0.7188, 0.9444, 0.6875, 0.9444, 0.6875, 0.9281, 0.75, 0.9281, 0.75, 0.9444, 0.7188, 0.9444, 0.7188, 0.9281, 0.7813, 0.9281, 0.7812, 0.9444, 0.75, 0.9444, 0.75, 0.9281, 0.8125, 0.9281, 0.8125, 0.9444, 0.7812, 0.9444, 0.7813, 0.9281, 0.8438, 0.9281, 0.8438, 0.9444, 0.8125, 0.9444, 0.8125, 0.9281, 0.875, 0.9281, 0.875, 0.9444, 0.8438, 0.9444, 0.8438, 0.9281, 0.9063, 0.9281, 0.9062, 0.9444, 0.875, 0.9444, 0.875, 0.9281, 0.9375, 0.9281, 0.9375, 0.9444, 0.9062, 0.9444, 0.9063, 0.9281, 0.9688, 0.9281, 0.9688, 0.9444, 0.9375, 0.9444, 0.9375, 0.9281, 1.0, 0.9281, 1.0, 0.9444, 0.9688, 0.9444, 0.9688, 0.9281, 0.03125, 0.9583, 0.03125, 0.9722, 0.0, 0.9722, 0.0, 0.9583, 0.0625, 0.9583, 0.0625, 0.9722, 0.03125, 0.9722, 0.03125, 0.9583, 0.09375, 0.9583, 0.09375, 0.9722, 0.0625, 0.9722, 0.0625, 0.9583, 0.125, 0.9583, 0.125, 0.9722, 0.09375, 0.9722, 0.09375, 0.9583, 0.1562, 0.9583, 0.1562, 0.9722, 0.125, 0.9722, 0.125, 0.9583, 0.1875, 0.9583, 0.1875, 0.9722, 0.1562, 0.9722, 0.1562, 0.9583, 0.2188, 0.9583, 0.2188, 0.9722, 0.1875, 0.9722, 0.1875, 0.9583, 0.25, 0.9583, 0.25, 0.9722, 0.2188, 0.9722, 0.2188, 0.9583, 0.2812, 0.9583, 0.2812, 0.9722, 0.25, 0.9722, 0.25, 0.9583, 0.3125, 0.9583, 0.3125, 0.9722, 0.2812, 0.9722, 0.2812, 0.9583, 0.3438, 0.9583, 0.3438, 0.9722, 0.3125, 0.9722, 0.3125, 0.9583, 0.375, 0.9583, 0.375, 0.9722, 0.3438, 0.9722, 0.3438, 0.9583, 0.4062, 0.9583, 0.4062, 0.9722, 0.375, 0.9722, 0.375, 0.9583, 0.4375, 0.9583, 0.4375, 0.9722, 0.4062, 0.9722, 0.4062, 0.9583, 0.4688, 0.9583, 0.4688, 0.9722, 0.4375, 0.9722, 0.4375, 0.9583, 0.5, 0.9583, 0.5, 0.9722, 0.4688, 0.9722, 0.4688, 0.9583, 0.5312, 0.9583, 0.5312, 0.9722, 0.5, 0.9722, 0.5, 0.9583, 0.5625, 0.9583, 0.5625, 0.9722, 0.5312, 0.9722, 0.5312, 0.9583, 0.5938, 0.9583, 0.5938, 0.9722, 0.5625, 0.9722, 0.5625, 0.9583, 0.625, 0.9583, 0.625, 0.9722, 0.5938, 0.9722, 0.5938, 0.9583, 0.6562, 0.9583, 0.6562, 0.9722, 0.625, 0.9722, 0.625, 0.9583, 0.6875, 0.9583, 0.6875, 0.9722, 0.6562, 0.9722, 0.6562, 0.9583, 0.7188, 0.9583, 0.7188, 0.9722, 0.6875, 0.9722, 0.6875, 0.9583, 0.75, 0.9583, 0.75, 0.9722, 0.7188, 0.9722, 0.7188, 0.9583, 0.7812, 0.9583, 0.7812, 0.9722, 0.75, 0.9722, 0.75, 0.9583, 0.8125, 0.9583, 0.8125, 0.9722, 0.7812, 0.9722, 0.7812, 0.9583, 0.8438, 0.9583, 0.8438, 0.9722, 0.8125, 0.9722, 0.8125, 0.9583, 0.875, 0.9583, 0.875, 0.9722, 0.8438, 0.9722, 0.8438, 0.9583, 0.9062, 0.9583, 0.9062, 0.9722, 0.875, 0.9722, 0.875, 0.9583, 0.9375, 0.9583, 0.9375, 0.9722, 0.9062, 0.9722, 0.9062, 0.9583, 0.9688, 0.9583, 0.9688, 0.9722, 0.9375, 0.9722, 0.9375, 0.9583, 1.0, 0.9583, 1.0, 0.9722, 0.9688, 0.9722, 0.9688, 0.9583, 0.03125, 0.9792, 0.03125, 0.9861, 0.0, 0.9861, 0.0, 0.9792, 0.0625, 0.9792, 0.0625, 0.9861, 0.03125, 0.9861, 0.03125, 0.9792, 0.09375, 0.9792, 0.09375, 0.9861, 0.0625, 0.9861, 0.0625, 0.9792, 0.125, 0.9792, 0.125, 0.9861, 0.09375, 0.9861, 0.09375, 0.9792, 0.1562, 0.9792, 0.1562, 0.9861, 0.125, 0.9861, 0.125, 0.9792, 0.1875, 0.9792, 0.1875, 0.9861, 0.1562, 0.9861, 0.1562, 0.9792, 0.2188, 0.9792, 0.2188, 0.9861, 0.1875, 0.9861, 0.1875, 0.9792, 0.25, 0.9792, 0.25, 0.9861, 0.2188, 0.9861, 0.2188, 0.9792, 0.2812, 0.9792, 0.2812, 0.9861, 0.25, 0.9861, 0.25, 0.9792, 0.3125, 0.9792, 0.3125, 0.9861, 0.2812, 0.9861, 0.2812, 0.9792, 0.3438, 0.9792, 0.3438, 0.9861, 0.3125, 0.9861, 0.3125, 0.9792, 0.375, 0.9792, 0.375, 0.9861, 0.3438, 0.9861, 0.3438, 0.9792, 0.4062, 0.9792, 0.4062, 0.9861, 0.375, 0.9861, 0.375, 0.9792, 0.4375, 0.9792, 0.4375, 0.9861, 0.4062, 0.9861, 0.4062, 0.9792, 0.4688, 0.9792, 0.4688, 0.9861, 0.4375, 0.9861, 0.4375, 0.9792, 0.5, 0.9792, 0.5, 0.9861, 0.4688, 0.9861, 0.4688, 0.9792, 0.5312, 0.9792, 0.5312, 0.9861, 0.5, 0.9861, 0.5, 0.9792, 0.5625, 0.9792, 0.5625, 0.9861, 0.5312, 0.9861, 0.5312, 0.9792, 0.5938, 0.9792, 0.5938, 0.9861, 0.5625, 0.9861, 0.5625, 0.9792, 0.625, 0.9792, 0.625, 0.9861, 0.5938, 0.9861, 0.5938, 0.9792, 0.6562, 0.9792, 0.6562, 0.9861, 0.625, 0.9861, 0.625, 0.9792, 0.6875, 0.9792, 0.6875, 0.9861, 0.6562, 0.9861, 0.6562, 0.9792, 0.7188, 0.9792, 0.7188, 0.9861, 0.6875, 0.9861, 0.6875, 0.9792, 0.75, 0.9792, 0.75, 0.9861, 0.7188, 0.9861, 0.7188, 0.9792, 0.7812, 0.9792, 0.7812, 0.9861, 0.75, 0.9861, 0.75, 0.9792, 0.8125, 0.9792, 0.8125, 0.9861, 0.7812, 0.9861, 0.7812, 0.9792, 0.8438, 0.9792, 0.8438, 0.9861, 0.8125, 0.9861, 0.8125, 0.9792, 0.875, 0.9792, 0.875, 0.9861, 0.8438, 0.9861, 0.8438, 0.9792, 0.9062, 0.9792, 0.9062, 0.9861, 0.875, 0.9861, 0.875, 0.9792, 0.9375, 0.9792, 0.9375, 0.9861, 0.9062, 0.9861, 0.9062, 0.9792, 0.9688, 0.9792, 0.9688, 0.9861, 0.9375, 0.9861, 0.9375, 0.9792, 1.0, 0.9792, 1.0, 0.9861, 0.9688, 0.9861, 0.9688, 0.9792, 0.03125, 0.9861, 0.03125, 0.9931, 0.0, 0.9931, 0.0, 0.9861, 0.0625, 0.9861, 0.0625, 0.9931, 0.03125, 0.9931, 0.03125, 0.9861, 0.09375, 0.9861, 0.09375, 0.9931, 0.0625, 0.9931, 0.0625, 0.9861, 0.125, 0.9861, 0.125, 0.9931, 0.09375, 0.9931, 0.09375, 0.9861, 0.1562, 0.9861, 0.1562, 0.9931, 0.125, 0.9931, 0.125, 0.9861, 0.1875, 0.9861, 0.1875, 0.9931, 0.1562, 0.9931, 0.1562, 0.9861, 0.2188, 0.9861, 0.2188, 0.9931, 0.1875, 0.9931, 0.1875, 0.9861, 0.25, 0.9861, 0.25, 0.9931, 0.2188, 0.9931, 0.2188, 0.9861, 0.2812, 0.9861, 0.2812, 0.9931, 0.25, 0.9931, 0.25, 0.9861, 0.3125, 0.9861, 0.3125, 0.9931, 0.2812, 0.9931, 0.2812, 0.9861, 0.3438, 0.9861, 0.3438, 0.9931, 0.3125, 0.9931, 0.3125, 0.9861, 0.375, 0.9861, 0.375, 0.9931, 0.3438, 0.9931, 0.3438, 0.9861, 0.4062, 0.9861, 0.4062, 0.9931, 0.375, 0.9931, 0.375, 0.9861, 0.4375, 0.9861, 0.4375, 0.9931, 0.4062, 0.9931, 0.4062, 0.9861, 0.4688, 0.9861, 0.4688, 0.9931, 0.4375, 0.9931, 0.4375, 0.9861, 0.5, 0.9861, 0.5, 0.9931, 0.4688, 0.9931, 0.4688, 0.9861, 0.5312, 0.9861, 0.5312, 0.9931, 0.5, 0.9931, 0.5, 0.9861, 0.5625, 0.9861, 0.5625, 0.9931, 0.5312, 0.9931, 0.5312, 0.9861, 0.5938, 0.9861, 0.5938, 0.9931, 0.5625, 0.9931, 0.5625, 0.9861, 0.625, 0.9861, 0.625, 0.9931, 0.5938, 0.9931, 0.5938, 0.9861, 0.6562, 0.9861, 0.6562, 0.9931, 0.625, 0.9931, 0.625, 0.9861, 0.6875, 0.9861, 0.6875, 0.9931, 0.6562, 0.9931, 0.6562, 0.9861, 0.7188, 0.9861, 0.7188, 0.9931, 0.6875, 0.9931, 0.6875, 0.9861, 0.75, 0.9861, 0.75, 0.9931, 0.7188, 0.9931, 0.7188, 0.9861, 0.7812, 0.9861, 0.7812, 0.9931, 0.75, 0.9931, 0.75, 0.9861, 0.8125, 0.9861, 0.8125, 0.9931, 0.7812, 0.9931, 0.7812, 0.9861, 0.8438, 0.9861, 0.8438, 0.9931, 0.8125, 0.9931, 0.8125, 0.9861, 0.875, 0.9861, 0.875, 0.9931, 0.8438, 0.9931, 0.8438, 0.9861, 0.9062, 0.9861, 0.9062, 0.9931, 0.875, 0.9931, 0.875, 0.9861, 0.9375, 0.9861, 0.9375, 0.9931, 0.9062, 0.9931, 0.9062, 0.9861, 0.9688, 0.9861, 0.9688, 0.9931, 0.9375, 0.9931, 0.9375, 0.9861, 1.0, 0.9861, 1.0, 0.9931, 0.9688, 0.9931, 0.9688, 0.9861, 1.0, 0.9444, 1.0, 0.9583, 0.9688, 0.9583, 0.9688, 0.9444, 0.9688, 0.9444, 0.9688, 0.9583, 0.9375, 0.9583, 0.9375, 0.9444, 0.9375, 0.9444, 0.9375, 0.9583, 0.9062, 0.9583, 0.9062, 0.9444, 0.9062, 0.9444, 0.9062, 0.9583, 0.875, 0.9583, 0.875, 0.9444, 0.875, 0.9444, 0.875, 0.9583, 0.8438, 0.9583, 0.8438, 0.9444, 0.8438, 0.9444, 0.8438, 0.9583, 0.8125, 0.9583, 0.8125, 0.9444, 0.8125, 0.9444, 0.8125, 0.9583, 0.7812, 0.9583, 0.7812, 0.9444, 0.7812, 0.9444, 0.7812, 0.9583, 0.75, 0.9583, 0.75, 0.9444, 0.75, 0.9444, 0.75, 0.9583, 0.7188, 0.9583, 0.7188, 0.9444, 0.7188, 0.9444, 0.7188, 0.9583, 0.6875, 0.9583, 0.6875, 0.9444, 0.6875, 0.9444, 0.6875, 0.9583, 0.6562, 0.9583, 0.6562, 0.9444, 0.6562, 0.9444, 0.6562, 0.9583, 0.625, 0.9583, 0.625, 0.9444, 0.625, 0.9444, 0.625, 0.9583, 0.5938, 0.9583, 0.5938, 0.9444, 0.5938, 0.9444, 0.5938, 0.9583, 0.5625, 0.9583, 0.5625, 0.9444, 0.5625, 0.9444, 0.5625, 0.9583, 0.5312, 0.9583, 0.5312, 0.9444, 0.5312, 0.9444, 0.5312, 0.9583, 0.5, 0.9583, 0.5, 0.9444, 0.5, 0.9444, 0.5, 0.9583, 0.4688, 0.9583, 0.4688, 0.9444, 0.4688, 0.9444, 0.4688, 0.9583, 0.4375, 0.9583, 0.4375, 0.9444, 0.4375, 0.9444, 0.4375, 0.9583, 0.4062, 0.9583, 0.4062, 0.9444, 0.4062, 0.9444, 0.4062, 0.9583, 0.375, 0.9583, 0.375, 0.9444, 0.375, 0.9444, 0.375, 0.9583, 0.3438, 0.9583, 0.3438, 0.9444, 0.3438, 0.9444, 0.3438, 0.9583, 0.3125, 0.9583, 0.3125, 0.9444, 0.3125, 0.9444, 0.3125, 0.9583, 0.2812, 0.9583, 0.2812, 0.9444, 0.2812, 0.9444, 0.2812, 0.9583, 0.25, 0.9583, 0.25, 0.9444, 0.25, 0.9444, 0.25, 0.9583, 0.2188, 0.9583, 0.2188, 0.9444, 0.2188, 0.9444, 0.2188, 0.9583, 0.1875, 0.9583, 0.1875, 0.9444, 0.1875, 0.9444, 0.1875, 0.9583, 0.1562, 0.9583, 0.1562, 0.9444, 0.1562, 0.9444, 0.1562, 0.9583, 0.125, 0.9583, 0.125, 0.9444, 0.125, 0.9444, 0.125, 0.9583, 0.09375, 0.9583, 0.09375, 0.9444, 0.09375, 0.9444, 0.09375, 0.9583, 0.0625, 0.9583, 0.0625, 0.9444, 0.0625, 0.9444, 0.0625, 0.9583, 0.03125, 0.9583, 0.03125, 0.9444, 0.03125, 0.9444, 0.03125, 0.9583, 0.0, 0.9583, 0.0, 0.9444, 1.0, 0.9722, 1.0, 0.9792, 0.9688, 0.9792, 0.9688, 0.9722, 0.9688, 0.9722, 0.9688, 0.9792, 0.9375, 0.9792, 0.9375, 0.9722, 0.9375, 0.9722, 0.9375, 0.9792, 0.9062, 0.9792, 0.9062, 0.9722, 0.9062, 0.9722, 0.9062, 0.9792, 0.875, 0.9792, 0.875, 0.9722, 0.875, 0.9722, 0.875, 0.9792, 0.8438, 0.9792, 0.8438, 0.9722, 0.8438, 0.9722, 0.8438, 0.9792, 0.8125, 0.9792, 0.8125, 0.9722, 0.8125, 0.9722, 0.8125, 0.9792, 0.7812, 0.9792, 0.7812, 0.9722, 0.7812, 0.9722, 0.7812, 0.9792, 0.75, 0.9792, 0.75, 0.9722, 0.75, 0.9722, 0.75, 0.9792, 0.7188, 0.9792, 0.7188, 0.9722, 0.7188, 0.9722, 0.7188, 0.9792, 0.6875, 0.9792, 0.6875, 0.9722, 0.6875, 0.9722, 0.6875, 0.9792, 0.6562, 0.9792, 0.6562, 0.9722, 0.6562, 0.9722, 0.6562, 0.9792, 0.625, 0.9792, 0.625, 0.9722, 0.625, 0.9722, 0.625, 0.9792, 0.5938, 0.9792, 0.5938, 0.9722, 0.5938, 0.9722, 0.5938, 0.9792, 0.5625, 0.9792, 0.5625, 0.9722, 0.5625, 0.9722, 0.5625, 0.9792, 0.5312, 0.9792, 0.5312, 0.9722, 0.5312, 0.9722, 0.5312, 0.9792, 0.5, 0.9792, 0.5, 0.9722, 0.5, 0.9722, 0.5, 0.9792, 0.4688, 0.9792, 0.4688, 0.9722, 0.4688, 0.9722, 0.4688, 0.9792, 0.4375, 0.9792, 0.4375, 0.9722, 0.4375, 0.9722, 0.4375, 0.9792, 0.4062, 0.9792, 0.4062, 0.9722, 0.4062, 0.9722, 0.4062, 0.9792, 0.375, 0.9792, 0.375, 0.9722, 0.375, 0.9722, 0.375, 0.9792, 0.3438, 0.9792, 0.3438, 0.9722, 0.3438, 0.9722, 0.3438, 0.9792, 0.3125, 0.9792, 0.3125, 0.9722, 0.3125, 0.9722, 0.3125, 0.9792, 0.2812, 0.9792, 0.2812, 0.9722, 0.2812, 0.9722, 0.2812, 0.9792, 0.25, 0.9792, 0.25, 0.9722, 0.25, 0.9722, 0.25, 0.9792, 0.2188, 0.9792, 0.2188, 0.9722, 0.2188, 0.9722, 0.2188, 0.9792, 0.1875, 0.9792, 0.1875, 0.9722, 0.1875, 0.9722, 0.1875, 0.9792, 0.1562, 0.9792, 0.1562, 0.9722, 0.1562, 0.9722, 0.1562, 0.9792, 0.125, 0.9792, 0.125, 0.9722, 0.125, 0.9722, 0.125, 0.9792, 0.09375, 0.9792, 0.09375, 0.9722, 0.09375, 0.9722, 0.09375, 0.9792, 0.0625, 0.9792, 0.0625, 0.9722, 0.0625, 0.9722, 0.0625, 0.9792, 0.03125, 0.9792, 0.03125, 0.9722, 0.03125, 0.9722, 0.03125, 0.9792, 0.0, 0.9792, 0.0, 0.9722, 1.0, 0.852, 1.0, 0.8702, 0.9688, 0.8702, 0.9688, 0.852, 0.9688, 0.852, 0.9688, 0.8702, 0.9375, 0.8702, 0.9375, 0.852, 0.9375, 0.852, 0.9375, 0.8702, 0.9062, 0.8702, 0.9062, 0.852, 0.9062, 0.852, 0.9062, 0.8702, 0.875, 0.8702, 0.875, 0.852, 0.875, 0.852, 0.875, 0.8702, 0.8438, 0.8702, 0.8438, 0.852, 0.8438, 0.852, 0.8438, 0.8702, 0.8125, 0.8702, 0.8125, 0.852, 0.8125, 0.852, 0.8125, 0.8702, 0.7812, 0.8702, 0.7812, 0.852, 0.7812, 0.852, 0.7812, 0.8702, 0.75, 0.8702, 0.75, 0.852, 0.75, 0.852, 0.75, 0.8702, 0.7188, 0.8702, 0.7188, 0.852, 0.7188, 0.852, 0.7188, 0.8702, 0.6875, 0.8702, 0.6875, 0.852, 0.6875, 0.852, 0.6875, 0.8702, 0.6562, 0.8702, 0.6562, 0.852, 0.6562, 0.852, 0.6562, 0.8702, 0.625, 0.8702, 0.625, 0.852, 0.625, 0.852, 0.625, 0.8702, 0.5938, 0.8702, 0.5938, 0.852, 0.5938, 0.852, 0.5938, 0.8702, 0.5625, 0.8702, 0.5625, 0.852, 0.5625, 0.852, 0.5625, 0.8702, 0.5312, 0.8702, 0.5312, 0.852, 0.5312, 0.852, 0.5312, 0.8702, 0.5, 0.8702, 0.5, 0.852, 0.5, 0.852, 0.5, 0.8702, 0.4688, 0.8702, 0.4688, 0.852, 0.4688, 0.852, 0.4688, 0.8702, 0.4375, 0.8702, 0.4375, 0.852, 0.4375, 0.852, 0.4375, 0.8702, 0.4062, 0.8702, 0.4062, 0.852, 0.4062, 0.852, 0.4062, 0.8702, 0.375, 0.8702, 0.375, 0.852, 0.375, 0.852, 0.375, 0.8702, 0.3438, 0.8702, 0.3438, 0.852, 0.3438, 0.852, 0.3438, 0.8702, 0.3125, 0.8702, 0.3125, 0.852, 0.3125, 0.852, 0.3125, 0.8702, 0.2812, 0.8702, 0.2812, 0.852, 0.2812, 0.852, 0.2812, 0.8702, 0.25, 0.8702, 0.25, 0.852, 0.25, 0.852, 0.25, 0.8702, 0.2188, 0.8702, 0.2188, 0.852, 0.2188, 0.852, 0.2188, 0.8702, 0.1875, 0.8702, 0.1875, 0.852, 0.1875, 0.852, 0.1875, 0.8702, 0.1562, 0.8702, 0.1562, 0.852, 0.1562, 0.852, 0.1562, 0.8702, 0.125, 0.8702, 0.125, 0.852, 0.125, 0.852, 0.125, 0.8702, 0.09375, 0.8702, 0.09375, 0.852, 0.09375, 0.852, 0.09375, 0.8702, 0.0625, 0.8702, 0.0625, 0.852, 0.0625, 0.852, 0.0625, 0.8702, 0.03125, 0.8702, 0.03125, 0.852, 0.03125, 0.852, 0.03125, 0.8702, 0.0, 0.8702, 0.0, 0.852, 1.0, 0.8702, 1.0, 0.8715, 0.9688, 0.8715, 0.9688, 0.8702, 0.9688, 0.8702, 0.9688, 0.8715, 0.9375, 0.8715, 0.9375, 0.8702, 0.9375, 0.8702, 0.9375, 0.8715, 0.9062, 0.8715, 0.9062, 0.8702, 0.9062, 0.8702, 0.9062, 0.8715, 0.875, 0.8715, 0.875, 0.8702, 0.875, 0.8702, 0.875, 0.8715, 0.8438, 0.8715, 0.8438, 0.8702, 0.8438, 0.8702, 0.8438, 0.8715, 0.8125, 0.8715, 0.8125, 0.8702, 0.8125, 0.8702, 0.8125, 0.8715, 0.7812, 0.8715, 0.7812, 0.8702, 0.7812, 0.8702, 0.7812, 0.8715, 0.75, 0.8715, 0.75, 0.8702, 0.75, 0.8702, 0.75, 0.8715, 0.7188, 0.8715, 0.7188, 0.8702, 0.7188, 0.8702, 0.7188, 0.8715, 0.6875, 0.8715, 0.6875, 0.8702, 0.6875, 0.8702, 0.6875, 0.8715, 0.6562, 0.8715, 0.6562, 0.8702, 0.6562, 0.8702, 0.6562, 0.8715, 0.625, 0.8715, 0.625, 0.8702, 0.625, 0.8702, 0.625, 0.8715, 0.5938, 0.8715, 0.5938, 0.8702, 0.5938, 0.8702, 0.5938, 0.8715, 0.5625, 0.8715, 0.5625, 0.8702, 0.5625, 0.8702, 0.5625, 0.8715, 0.5312, 0.8715, 0.5312, 0.8702, 0.5312, 0.8702, 0.5312, 0.8715, 0.5, 0.8715, 0.5, 0.8702, 0.5, 0.8702, 0.5, 0.8715, 0.4688, 0.8715, 0.4688, 0.8702, 0.4688, 0.8702, 0.4688, 0.8715, 0.4375, 0.8715, 0.4375, 0.8702, 0.4375, 0.8702, 0.4375, 0.8715, 0.4062, 0.8715, 0.4062, 0.8702, 0.4062, 0.8702, 0.4062, 0.8715, 0.375, 0.8715, 0.375, 0.8702, 0.375, 0.8702, 0.375, 0.8715, 0.3438, 0.8715, 0.3438, 0.8702, 0.3438, 0.8702, 0.3438, 0.8715, 0.3125, 0.8715, 0.3125, 0.8702, 0.3125, 0.8702, 0.3125, 0.8715, 0.2812, 0.8715, 0.2812, 0.8702, 0.2812, 0.8702, 0.2812, 0.8715, 0.25, 0.8715, 0.25, 0.8702, 0.25, 0.8702, 0.25, 0.8715, 0.2188, 0.8715, 0.2188, 0.8702, 0.2188, 0.8702, 0.2188, 0.8715, 0.1875, 0.8715, 0.1875, 0.8702, 0.1875, 0.8702, 0.1875, 0.8715, 0.1562, 0.8715, 0.1562, 0.8702, 0.1562, 0.8702, 0.1562, 0.8715, 0.125, 0.8715, 0.125, 0.8702, 0.125, 0.8702, 0.125, 0.8715, 0.09375, 0.8715, 0.09375, 0.8702, 0.09375, 0.8702, 0.09375, 0.8715, 0.0625, 0.8715, 0.0625, 0.8702, 0.0625, 0.8702, 0.0625, 0.8715, 0.03125, 0.8715, 0.03125, 0.8702, 0.03125, 0.8702, 0.03125, 0.8715, 0.0, 0.8715, 0.0, 0.8702, 1.0, 0.8715, 1.0, 0.9181, 0.9688, 0.9181, 0.9688, 0.8715, 0.9688, 0.8715, 0.9688, 0.9181, 0.9375, 0.9181, 0.9375, 0.8715, 0.9375, 0.8715, 0.9375, 0.9181, 0.9062, 0.9181, 0.9062, 0.8715, 0.9062, 0.8715, 0.9062, 0.9181, 0.875, 0.9181, 0.875, 0.8715, 0.875, 0.8715, 0.875, 0.9181, 0.8438, 0.9181, 0.8438, 0.8715, 0.8438, 0.8715, 0.8438, 0.9181, 0.8125, 0.9181, 0.8125, 0.8715, 0.8125, 0.8715, 0.8125, 0.9181, 0.7813, 0.9181, 0.7812, 0.8715, 0.7812, 0.8715, 0.7813, 0.9181, 0.75, 0.9181, 0.75, 0.8715, 0.75, 0.8715, 0.75, 0.9181, 0.7188, 0.9181, 0.7188, 0.8715, 0.7188, 0.8715, 0.7188, 0.9181, 0.6875, 0.9181, 0.6875, 0.8715, 0.6875, 0.8715, 0.6875, 0.9181, 0.6562, 0.9181, 0.6562, 0.8715, 0.6562, 0.8715, 0.6562, 0.9181, 0.625, 0.9181, 0.625, 0.8715, 0.625, 0.8715, 0.625, 0.9181, 0.5938, 0.9181, 0.5938, 0.8715, 0.5938, 0.8715, 0.5938, 0.9181, 0.5625, 0.9181, 0.5625, 0.8715, 0.5625, 0.8715, 0.5625, 0.9181, 0.5312, 0.9181, 0.5312, 0.8715, 0.5312, 0.8715, 0.5312, 0.9181, 0.5, 0.9181, 0.5, 0.8715, 0.5, 0.8715, 0.5, 0.9181, 0.4688, 0.9181, 0.4688, 0.8715, 0.4688, 0.8715, 0.4688, 0.9181, 0.4375, 0.9181, 0.4375, 0.8715, 0.4375, 0.8715, 0.4375, 0.9181, 0.4063, 0.9181, 0.4062, 0.8715, 0.4062, 0.8715, 0.4063, 0.9181, 0.375, 0.9181, 0.375, 0.8715, 0.375, 0.8715, 0.375, 0.9181, 0.3438, 0.9181, 0.3438, 0.8715, 0.3438, 0.8715, 0.3438, 0.9181, 0.3125, 0.9181, 0.3125, 0.8715, 0.3125, 0.8715, 0.3125, 0.9181, 0.2812, 0.9181, 0.2812, 0.8715, 0.2812, 0.8715, 0.2812, 0.9181, 0.25, 0.9181, 0.25, 0.8715, 0.25, 0.8715, 0.25, 0.9181, 0.2188, 0.9181, 0.2188, 0.8715, 0.2188, 0.8715, 0.2188, 0.9181, 0.1875, 0.9181, 0.1875, 0.8715, 0.1875, 0.8715, 0.1875, 0.9181, 0.1562, 0.9181, 0.1562, 0.8715, 0.1562, 0.8715, 0.1562, 0.9181, 0.125, 0.9181, 0.125, 0.8715, 0.125, 0.8715, 0.125, 0.9181, 0.09375, 0.9181, 0.09375, 0.8715, 0.09375, 0.8715, 0.09375, 0.9181, 0.0625, 0.9181, 0.0625, 0.8715, 0.0625, 0.8715, 0.0625, 0.9181, 0.03125, 0.9181, 0.03125, 0.8715, 0.03125, 0.8715, 0.03125, 0.9181, 0.0, 0.9181, 0.0, 0.8715, 1.0, 0.9181, 1.0, 0.9194, 0.9688, 0.9194, 0.9688, 0.9181, 0.9688, 0.9181, 0.9688, 0.9194, 0.9375, 0.9194, 0.9375, 0.9181, 0.9375, 0.9181, 0.9375, 0.9194, 0.9062, 0.9194, 0.9062, 0.9181, 0.9062, 0.9181, 0.9062, 0.9194, 0.875, 0.9194, 0.875, 0.9181, 0.875, 0.9181, 0.875, 0.9194, 0.8438, 0.9194, 0.8438, 0.9181, 0.8438, 0.9181, 0.8438, 0.9194, 0.8125, 0.9194, 0.8125, 0.9181, 0.8125, 0.9181, 0.8125, 0.9194, 0.7813, 0.9194, 0.7813, 0.9181, 0.7813, 0.9181, 0.7813, 0.9194, 0.75, 0.9194, 0.75, 0.9181, 0.75, 0.9181, 0.75, 0.9194, 0.7188, 0.9194, 0.7188, 0.9181, 0.7188, 0.9181, 0.7188, 0.9194, 0.6875, 0.9194, 0.6875, 0.9181, 0.6875, 0.9181, 0.6875, 0.9194, 0.6563, 0.9194, 0.6562, 0.9181, 0.6562, 0.9181, 0.6563, 0.9194, 0.625, 0.9194, 0.625, 0.9181, 0.625, 0.9181, 0.625, 0.9194, 0.5938, 0.9194, 0.5938, 0.9181, 0.5938, 0.9181, 0.5938, 0.9194, 0.5625, 0.9194, 0.5625, 0.9181, 0.5625, 0.9181, 0.5625, 0.9194, 0.5312, 0.9194, 0.5312, 0.9181, 0.5312, 0.9181, 0.5312, 0.9194, 0.5, 0.9194, 0.5, 0.9181, 0.5, 0.9181, 0.5, 0.9194, 0.4688, 0.9194, 0.4688, 0.9181, 0.4688, 0.9181, 0.4688, 0.9194, 0.4375, 0.9194, 0.4375, 0.9181, 0.4375, 0.9181, 0.4375, 0.9194, 0.4063, 0.9194, 0.4063, 0.9181, 0.4063, 0.9181, 0.4063, 0.9194, 0.375, 0.9194, 0.375, 0.9181, 0.375, 0.9181, 0.375, 0.9194, 0.3438, 0.9194, 0.3438, 0.9181, 0.3438, 0.9181, 0.3438, 0.9194, 0.3125, 0.9194, 0.3125, 0.9181, 0.3125, 0.9181, 0.3125, 0.9194, 0.2812, 0.9194, 0.2812, 0.9181, 0.2812, 0.9181, 0.2812, 0.9194, 0.25, 0.9194, 0.25, 0.9181, 0.25, 0.9181, 0.25, 0.9194, 0.2188, 0.9194, 0.2188, 0.9181, 0.2188, 0.9181, 0.2188, 0.9194, 0.1875, 0.9194, 0.1875, 0.9181, 0.1875, 0.9181, 0.1875, 0.9194, 0.1562, 0.9194, 0.1562, 0.9181, 0.1562, 0.9181, 0.1562, 0.9194, 0.125, 0.9194, 0.125, 0.9181, 0.125, 0.9181, 0.125, 0.9194, 0.09375, 0.9194, 0.09375, 0.9181, 0.09375, 0.9181, 0.09375, 0.9194, 0.0625, 0.9194, 0.0625, 0.9181, 0.0625, 0.9181, 0.0625, 0.9194, 0.03125, 0.9194, 0.03125, 0.9181, 0.03125, 0.9181, 0.03125, 0.9194, 0.0, 0.9194, 0.0, 0.9181, 1.0, 0.9194, 1.0, 0.9266, 0.9688, 0.9266, 0.9688, 0.9194, 0.9688, 0.9194, 0.9688, 0.9266, 0.9375, 0.9266, 0.9375, 0.9194, 0.9375, 0.9194, 0.9375, 0.9266, 0.9062, 0.9266, 0.9062, 0.9194, 0.9062, 0.9194, 0.9062, 0.9266, 0.875, 0.9266, 0.875, 0.9194, 0.875, 0.9194, 0.875, 0.9266, 0.8438, 0.9266, 0.8438, 0.9194, 0.8438, 0.9194, 0.8438, 0.9266, 0.8125, 0.9266, 0.8125, 0.9194, 0.8125, 0.9194, 0.8125, 0.9266, 0.7813, 0.9266, 0.7813, 0.9194, 0.7813, 0.9194, 0.7813, 0.9266, 0.75, 0.9266, 0.75, 0.9194, 0.75, 0.9194, 0.75, 0.9266, 0.7188, 0.9266, 0.7188, 0.9194, 0.7188, 0.9194, 0.7188, 0.9266, 0.6875, 0.9266, 0.6875, 0.9194, 0.6875, 0.9194, 0.6875, 0.9266, 0.6562, 0.9266, 0.6563, 0.9194, 0.6563, 0.9194, 0.6562, 0.9266, 0.625, 0.9266, 0.625, 0.9194, 0.625, 0.9194, 0.625, 0.9266, 0.5938, 0.9266, 0.5938, 0.9194, 0.5938, 0.9194, 0.5938, 0.9266, 0.5625, 0.9266, 0.5625, 0.9194, 0.5625, 0.9194, 0.5625, 0.9266, 0.5312, 0.9266, 0.5312, 0.9194, 0.5312, 0.9194, 0.5312, 0.9266, 0.5, 0.9266, 0.5, 0.9194, 0.5, 0.9194, 0.5, 0.9266, 0.4688, 0.9266, 0.4688, 0.9194, 0.4688, 0.9194, 0.4688, 0.9266, 0.4375, 0.9266, 0.4375, 0.9194, 0.4375, 0.9194, 0.4375, 0.9266, 0.4063, 0.9266, 0.4063, 0.9194, 0.4063, 0.9194, 0.4063, 0.9266, 0.375, 0.9266, 0.375, 0.9194, 0.375, 0.9194, 0.375, 0.9266, 0.3438, 0.9266, 0.3438, 0.9194, 0.3438, 0.9194, 0.3438, 0.9266, 0.3125, 0.9266, 0.3125, 0.9194, 0.3125, 0.9194, 0.3125, 0.9266, 0.2812, 0.9266, 0.2812, 0.9194, 0.2812, 0.9194, 0.2812, 0.9266, 0.25, 0.9266, 0.25, 0.9194, 0.25, 0.9194, 0.25, 0.9266, 0.2188, 0.9266, 0.2188, 0.9194, 0.2188, 0.9194, 0.2188, 0.9266, 0.1875, 0.9266, 0.1875, 0.9194, 0.1875, 0.9194, 0.1875, 0.9266, 0.1562, 0.9266, 0.1562, 0.9194, 0.1562, 0.9194, 0.1562, 0.9266, 0.125, 0.9266, 0.125, 0.9194, 0.125, 0.9194, 0.125, 0.9266, 0.09375, 0.9266, 0.09375, 0.9194, 0.09375, 0.9194, 0.09375, 0.9266, 0.0625, 0.9266, 0.0625, 0.9194, 0.0625, 0.9194, 0.0625, 0.9266, 0.03125, 0.9266, 0.03125, 0.9194, 0.03125, 0.9194, 0.03125, 0.9266, 0.0, 0.9266, 0.0, 0.9194, 1.0, 0.9266, 1.0, 0.9281, 0.9688, 0.9281, 0.9688, 0.9266, 0.9688, 0.9266, 0.9688, 0.9281, 0.9375, 0.9281, 0.9375, 0.9266, 0.9375, 0.9266, 0.9375, 0.9281, 0.9063, 0.9281, 0.9062, 0.9266, 0.9062, 0.9266, 0.9063, 0.9281, 0.875, 0.9281, 0.875, 0.9266, 0.875, 0.9266, 0.875, 0.9281, 0.8438, 0.9281, 0.8438, 0.9266, 0.8438, 0.9266, 0.8438, 0.9281, 0.8125, 0.9281, 0.8125, 0.9266, 0.8125, 0.9266, 0.8125, 0.9281, 0.7813, 0.9281, 0.7813, 0.9266, 0.7813, 0.9266, 0.7813, 0.9281, 0.75, 0.9281, 0.75, 0.9266, 0.75, 0.9266, 0.75, 0.9281, 0.7188, 0.9281, 0.7188, 0.9266, 0.7188, 0.9266, 0.7188, 0.9281, 0.6875, 0.9281, 0.6875, 0.9266, 0.6875, 0.9266, 0.6875, 0.9281, 0.6562, 0.9281, 0.6562, 0.9266, 0.6562, 0.9266, 0.6562, 0.9281, 0.625, 0.9281, 0.625, 0.9266, 0.625, 0.9266, 0.625, 0.9281, 0.5938, 0.9281, 0.5938, 0.9266, 0.5938, 0.9266, 0.5938, 0.9281, 0.5625, 0.9281, 0.5625, 0.9266, 0.5625, 0.9266, 0.5625, 0.9281, 0.5312, 0.9281, 0.5312, 0.9266, 0.5312, 0.9266, 0.5312, 0.9281, 0.5, 0.9281, 0.5, 0.9266, 0.5, 0.9266, 0.5, 0.9281, 0.4688, 0.9281, 0.4688, 0.9266, 0.4688, 0.9266, 0.4688, 0.9281, 0.4375, 0.9281, 0.4375, 0.9266, 0.4375, 0.9266, 0.4375, 0.9281, 0.4063, 0.9281, 0.4063, 0.9266, 0.4063, 0.9266, 0.4063, 0.9281, 0.375, 0.9281, 0.375, 0.9266, 0.375, 0.9266, 0.375, 0.9281, 0.3438, 0.9281, 0.3438, 0.9266, 0.3438, 0.9266, 0.3438, 0.9281, 0.3125, 0.9281, 0.3125, 0.9266, 0.3125, 0.9266, 0.3125, 0.9281, 0.2812, 0.9281, 0.2812, 0.9266, 0.2812, 0.9266, 0.2812, 0.9281, 0.25, 0.9281, 0.25, 0.9266, 0.25, 0.9266, 0.25, 0.9281, 0.2188, 0.9281, 0.2188, 0.9266, 0.2188, 0.9266, 0.2188, 0.9281, 0.1875, 0.9281, 0.1875, 0.9266, 0.1875, 0.9266, 0.1875, 0.9281, 0.1562, 0.9281, 0.1562, 0.9266, 0.1562, 0.9266, 0.1562, 0.9281, 0.125, 0.9281, 0.125, 0.9266, 0.125, 0.9266, 0.125, 0.9281, 0.09375, 0.9281, 0.09375, 0.9266, 0.09375, 0.9266, 0.09375, 0.9281, 0.0625, 0.9281, 0.0625, 0.9266, 0.0625, 0.9266, 0.0625, 0.9281, 0.03125, 0.9281, 0.03125, 0.9266, 0.03125, 0.9266, 0.03125, 0.9281, 0.0, 0.9281, 0.0, 0.9266])
me_cylinder.materials.append(mat_missile)
me_cylinder.materials.append(mat_nose)
me_cylinder.materials.append(mat_black)
me_cylinder.materials.append(mat_material)
me_cylinder.use_remesh_fix_poles = True
me_cylinder.use_remesh_preserve_attributes = False
me_cylinder.use_mirror_vertex_groups = False
me_cylinder.update()
me_cube_001 = bpy.data.meshes.new('Cube.001')
me_cube_001.from_pydata([(0.002324, 0.015, -0.03598), (0.002324, 0.015, 0.01402), (0.00525, 0.01471, -0.03598), (0.00525, 0.01471, 0.01402), (0.008064, 0.01386, -0.03598), (0.008064, 0.01386, 0.01402), (0.01066, 0.01247, -0.03598), (0.01066, 0.01247, 0.01402), (0.01293, 0.01061, -0.03598), (0.01293, 0.01061, 0.01402), (0.0148, 0.008333, -0.03598), (0.0148, 0.008334, 0.01402), (0.01618, 0.00574, -0.03598), (0.01618, 0.005741, 0.01402), (0.01704, 0.002926, -0.03598), (0.01704, 0.002927, 0.01402), (0.01732, -3.689e-07, -0.03598), (0.01732, 3.761e-07, 0.01402), (0.01704, -0.002927, -0.03598), (0.01704, -0.002926, 0.01402), (0.01618, -0.005741, -0.03598), (0.01618, -0.00574, 0.01402), (0.0148, -0.008334, -0.03598), (0.0148, -0.008333, 0.01402), (0.01293, -0.01061, -0.03598), (0.01293, -0.01061, 0.01402), (0.01066, -0.01247, -0.03598), (0.01066, -0.01247, 0.01402), (0.008064, -0.01386, -0.03598), (0.008064, -0.01386, 0.01402), (0.00525, -0.01471, -0.03598), (0.00525, -0.01471, 0.01402), (0.002324, -0.015, -0.03598), (0.002324, -0.015, 0.01402), (-0.0006028, -0.01471, -0.03598), (-0.0006028, -0.01471, 0.01402), (-0.003417, -0.01386, -0.03598), (-0.003417, -0.01386, 0.01402), (-0.00601, -0.01247, -0.03598), (-0.00601, -0.01247, 0.01402), (-0.008283, -0.01061, -0.03598), (-0.008283, -0.01061, 0.01402), (-0.01015, -0.008334, -0.03598), (-0.01015, -0.008333, 0.01402), (-0.01153, -0.005741, -0.03598), (-0.01153, -0.00574, 0.01402), (-0.01239, -0.002927, -0.03598), (-0.01239, -0.002926, 0.01402), (-0.01268, -3.689e-07, -0.03598), (-0.01268, 3.761e-07, 0.01402), (-0.01239, 0.002926, -0.03598), (-0.01239, 0.002927, 0.01402), (-0.01153, 0.00574, -0.03598), (-0.01153, 0.005741, 0.01402), (-0.01015, 0.008333, -0.03598), (-0.01015, 0.008334, 0.01402), (-0.008283, 0.01061, -0.03598), (-0.008283, 0.01061, 0.01402), (-0.00601, 0.01247, -0.03598), (-0.00601, 0.01247, 0.01402), (-0.003417, 0.01386, -0.03598), (-0.003417, 0.01386, 0.01402), (-0.0006028, 0.01471, -0.03598), (-0.0006028, 0.01471, 0.01402), (-0.09389, 0.015, 0.01281), (0.1361, 0.015, 0.01281), (0.1361, -0.015, 0.01281), (-0.09389, -0.015, 0.01281), (-0.07953, 0.01, 0.3145), (0.02493, 0.01, 0.3145), (0.02493, -0.01, 0.3145), (-0.07953, -0.01, 0.3145)], [], [(0, 1, 3, 2), (2, 3, 5, 4), (4, 5, 7, 6), (6, 7, 9, 8), (8, 9, 11, 10), (10, 11, 13, 12), (12, 13, 15, 14), (14, 15, 17, 16), (16, 17, 19, 18), (18, 19, 21, 20), (20, 21, 23, 22), (22, 23, 25, 24), (24, 25, 27, 26), (26, 27, 29, 28), (28, 29, 31, 30), (30, 31, 33, 32), (32, 33, 35, 34), (34, 35, 37, 36), (36, 37, 39, 38), (38, 39, 41, 40), (40, 41, 43, 42), (42, 43, 45, 44), (44, 45, 47, 46), (46, 47, 49, 48), (48, 49, 51, 50), (50, 51, 53, 52), (52, 53, 55, 54), (54, 55, 57, 56), (56, 57, 59, 58), (58, 59, 61, 60), (3, 1, 63, 61, 59, 57, 55, 53, 51, 49, 47, 45, 43, 41, 39, 37, 35, 33, 31, 29, 27, 25, 23, 21, 19, 17, 15, 13, 11, 9, 7, 5), (60, 61, 63, 62), (62, 63, 1, 0), (0, 2, 4, 6, 8, 10, 12, 14, 16, 18, 20, 22, 24, 26, 28, 30, 32, 34, 36, 38, 40, 42, 44, 46, 48, 50, 52, 54, 56, 58, 60, 62), (64, 67, 71, 68), (69, 68, 71, 70), (67, 66, 70, 71), (65, 64, 68, 69), (66, 65, 69, 70)])
me_cube_001.polygons.foreach_set('use_smooth', [True] * 39)
_uv = me_cube_001.uv_layers.new(name='UVMap')
_uv.uv.foreach_set('vector', [1.0, 0.5, 1.0, 1.0, 0.9688, 1.0, 0.9688, 0.5, 0.9688, 0.5, 0.9688, 1.0, 0.9375, 1.0, 0.9375, 0.5, 0.9375, 0.5, 0.9375, 1.0, 0.9062, 1.0, 0.9062, 0.5, 0.9062, 0.5, 0.9062, 1.0, 0.875, 1.0, 0.875, 0.5, 0.875, 0.5, 0.875, 1.0, 0.8438, 1.0, 0.8438, 0.5, 0.8438, 0.5, 0.8438, 1.0, 0.8125, 1.0, 0.8125, 0.5, 0.8125, 0.5, 0.8125, 1.0, 0.7812, 1.0, 0.7812, 0.5, 0.7812, 0.5, 0.7812, 1.0, 0.75, 1.0, 0.75, 0.5, 0.75, 0.5, 0.75, 1.0, 0.7188, 1.0, 0.7188, 0.5, 0.7188, 0.5, 0.7188, 1.0, 0.6875, 1.0, 0.6875, 0.5, 0.6875, 0.5, 0.6875, 1.0, 0.6562, 1.0, 0.6562, 0.5, 0.6562, 0.5, 0.6562, 1.0, 0.625, 1.0, 0.625, 0.5, 0.625, 0.5, 0.625, 1.0, 0.5938, 1.0, 0.5938, 0.5, 0.5938, 0.5, 0.5938, 1.0, 0.5625, 1.0, 0.5625, 0.5, 0.5625, 0.5, 0.5625, 1.0, 0.5312, 1.0, 0.5312, 0.5, 0.5312, 0.5, 0.5312, 1.0, 0.5, 1.0, 0.5, 0.5, 0.5, 0.5, 0.5, 1.0, 0.4688, 1.0, 0.4688, 0.5, 0.4688, 0.5, 0.4688, 1.0, 0.4375, 1.0, 0.4375, 0.5, 0.4375, 0.5, 0.4375, 1.0, 0.4062, 1.0, 0.4062, 0.5, 0.4062, 0.5, 0.4062, 1.0, 0.375, 1.0, 0.375, 0.5, 0.375, 0.5, 0.375, 1.0, 0.3438, 1.0, 0.3438, 0.5, 0.3438, 0.5, 0.3438, 1.0, 0.3125, 1.0, 0.3125, 0.5, 0.3125, 0.5, 0.3125, 1.0, 0.2812, 1.0, 0.2812, 0.5, 0.2812, 0.5, 0.2812, 1.0, 0.25, 1.0, 0.25, 0.5, 0.25, 0.5, 0.25, 1.0, 0.2188, 1.0, 0.2188, 0.5, 0.2188, 0.5, 0.2188, 1.0, 0.1875, 1.0, 0.1875, 0.5, 0.1875, 0.5, 0.1875, 1.0, 0.1562, 1.0, 0.1562, 0.5, 0.1562, 0.5, 0.1562, 1.0, 0.125, 1.0, 0.125, 0.5, 0.125, 0.5, 0.125, 1.0, 0.09375, 1.0, 0.09375, 0.5, 0.09375, 0.5, 0.09375, 1.0, 0.0625, 1.0, 0.0625, 0.5, 0.2968, 0.4854, 0.25, 0.49, 0.2032, 0.4854, 0.1582, 0.4717, 0.1167, 0.4496, 0.08029, 0.4197, 0.05045, 0.3833, 0.02827, 0.3418, 0.01461, 0.2968, 0.01, 0.25, 0.01461, 0.2032, 0.02827, 0.1582, 0.05045, 0.1167, 0.08029, 0.08029, 0.1167, 0.05045, 0.1582, 0.02827, 0.2032, 0.01461, 0.25, 0.01, 0.2968, 0.01461, 0.3418, 0.02827, 0.3833, 0.05045, 0.4197, 0.08029, 0.4496, 0.1167, 0.4717, 0.1582, 0.4854, 0.2032, 0.49, 0.25, 0.4854, 0.2968, 0.4717, 0.3418, 0.4496, 0.3833, 0.4197, 0.4197, 0.3833, 0.4496, 0.3418, 0.4717, 0.0625, 0.5, 0.0625, 1.0, 0.03125, 1.0, 0.03125, 0.5, 0.03125, 0.5, 0.03125, 1.0, 0.0, 1.0, 0.0, 0.5, 0.75, 0.49, 0.7968, 0.4854, 0.8418, 0.4717, 0.8833, 0.4496, 0.9197, 0.4197, 0.9496, 0.3833, 0.9717, 0.3418, 0.9854, 0.2968, 0.99, 0.25, 0.9854, 0.2032, 0.9717, 0.1582, 0.9496, 0.1167, 0.9197, 0.08029, 0.8833, 0.05045, 0.8418, 0.02827, 0.7968, 0.01461, 0.75, 0.01, 0.7032, 0.01461, 0.6582, 0.02827, 0.6167, 0.05045, 0.5803, 0.08029, 0.5504, 0.1167, 0.5283, 0.1582, 0.5146, 0.2032, 0.51, 0.25, 0.5146, 0.2968, 0.5283, 0.3418, 0.5504, 0.3833, 0.5803, 0.4197, 0.6167, 0.4496, 0.6582, 0.4717, 0.7032, 0.4854, 0.7917, 0.5, 0.7917, 0.75, 0.7917, 0.75, 0.7917, 0.5, 0.7083, 0.5, 0.7917, 0.5, 0.7917, 0.75, 0.7083, 0.75, 0.625, 0.9167, 0.625, 0.8333, 0.625, 0.8333, 0.625, 0.9167, 0.625, 0.4167, 0.625, 0.3333, 0.625, 0.3333, 0.625, 0.4167, 0.7083, 0.75, 0.7083, 0.5, 0.7083, 0.5, 0.7083, 0.75])
me_cube_001.materials.append(mat_missile)
me_cube_001.use_remesh_fix_poles = True
me_cube_001.use_remesh_preserve_attributes = False
me_cube_001.use_mirror_vertex_groups = False
me_cube_001.update()

# ---- objects
ob_camera = bpy.data.objects.new('Camera', cam_camera)
ob_cylinder = bpy.data.objects.new('Cylinder', me_cylinder)
ob_cube = bpy.data.objects.new('Cube', me_cube_001)
ob_cube_001 = bpy.data.objects.new('Cube.001', me_cube_001)
ob_cube_002 = bpy.data.objects.new('Cube.002', me_cube_001)
ob_cube_003 = bpy.data.objects.new('Cube.003', me_cube_001)
ob_lighting = bpy.data.objects.new('Lighting', None)

# ---- transforms, parenting, visibility, modifiers, constraints
ob_camera.location = (-0.005609, 0.0, 5.0)
ob_camera.lock_rotations_4d = False
ob_camera.empty_display_type = 'ARROWS'
ob_camera.color = (0.0, 0.0, 0.0, 0.0)
ob_camera.display_type = 'WIRE'
ob_camera.lineart.crease_threshold = 0.0
ob_cylinder.location = (-0.01034, 0.0, 0.0)
ob_cylinder.rotation_euler = (0.0, 1.571, 0.0)
ob_cylinder.scale = (0.8805, 0.8805, 0.8805)
ob_cylinder.lineart.crease_threshold = 0.0
_m = ob_cylinder.modifiers.new('Auto Smooth', 'NODES')
_m.node_group = ng_auto_smooth
_gi = [s.identifier for s in ng_auto_smooth.interface.items_tree if s.item_type == 'SOCKET' and s.in_out == 'INPUT']
_m[_gi[1]] = 0.5236  # Angle
ob_cube.location = (-1.158, -0.08858, 5.84e-09)
ob_cube.rotation_euler = (1.571, -0.0, 0.0)
ob_cube.scale = (0.8805, 0.8805, 0.6908)
ob_cube.lineart.crease_threshold = 0.0
_m = ob_cube.modifiers.new('Auto Smooth', 'NODES')
_m.node_group = ng_auto_smooth
_gi = [s.identifier for s in ng_auto_smooth.interface.items_tree if s.item_type == 'SOCKET' and s.in_out == 'INPUT']
_m[_gi[1]] = 0.5236  # Angle
ob_cube_001.location = (-1.158, -9.045e-10, -0.08982)
ob_cube_001.rotation_euler = (3.142, -0.0, 0.0)
ob_cube_001.scale = (0.8805, 0.8805, 0.7005)
ob_cube_001.lineart.crease_threshold = 0.0
_m = ob_cube_001.modifiers.new('Auto Smooth', 'NODES')
_m.node_group = ng_auto_smooth
_gi = [s.identifier for s in ng_auto_smooth.interface.items_tree if s.item_type == 'SOCKET' and s.in_out == 'INPUT']
_m[_gi[1]] = 0.5236  # Angle
ob_cube_002.location = (-1.158, 0.08858, 9.824e-08)
ob_cube_002.rotation_euler = (4.712, -0.0, 0.0)
ob_cube_002.scale = (0.8805, 0.8805, 0.6908)
ob_cube_002.lineart.crease_threshold = 0.0
_m = ob_cube_002.modifiers.new('Auto Smooth', 'NODES')
_m.node_group = ng_auto_smooth
_gi = [s.identifier for s in ng_auto_smooth.interface.items_tree if s.item_type == 'SOCKET' and s.in_out == 'INPUT']
_m[_gi[1]] = 0.5236  # Angle
ob_cube_003.location = (-1.158, -1.166e-07, 0.08982)
ob_cube_003.rotation_euler = (6.283, -0.0, 0.0)
ob_cube_003.scale = (0.8805, 0.8805, 0.7005)
ob_cube_003.lineart.crease_threshold = 0.0
_m = ob_cube_003.modifiers.new('Auto Smooth', 'NODES')
_m.node_group = ng_auto_smooth
_gi = [s.identifier for s in ng_auto_smooth.interface.items_tree if s.item_type == 'SOCKET' and s.in_out == 'INPUT']
_m[_gi[1]] = 0.5236  # Angle
ob_lighting.location = (0.0, 0.0, 0.0)

# ---- collection membership
col_collection.objects.link(ob_camera)
col_collection.objects.link(ob_cylinder)
col_collection.objects.link(ob_cube)
col_collection.objects.link(ob_cube_001)
col_collection.objects.link(ob_cube_002)
col_collection.objects.link(ob_cube_003)
col_collection.objects.link(ob_lighting)

# ---- scene / render settings (as saved in the file)
scene.camera = ob_camera
scene.frame_start = 1; scene.frame_end = 250; scene.frame_set(1)
scene.render.engine = 'CYCLES'
scene.render.resolution_x = 124
scene.render.resolution_y = 24
scene.render.film_transparent = True
scene.cycles.use_denoising = False
scene.cycles.samples = 258
scene.cycles.sampling_pattern = 'TABULATED_SOBOL'
scene.cycles.use_adaptive_sampling = False
scene.cycles.use_light_tree = False
scene.view_settings.view_transform = 'Filmic'
bpy.context.view_layer.update()

# ---- added for rendering (the .blend has no usable light): sun
light_auto_sun = bpy.data.lights.new('AutoSun', 'SUN')
light_auto_sun.energy = 3.0
light_auto_sun.angle = 0.0523599
ob_auto_sun = bpy.data.objects.new('AutoSun', light_auto_sun)
scene.collection.objects.link(ob_auto_sun)
ob_auto_sun.rotation_euler = (0.872665, 0.174533, 0.523599)
bpy.context.view_layer.update()
